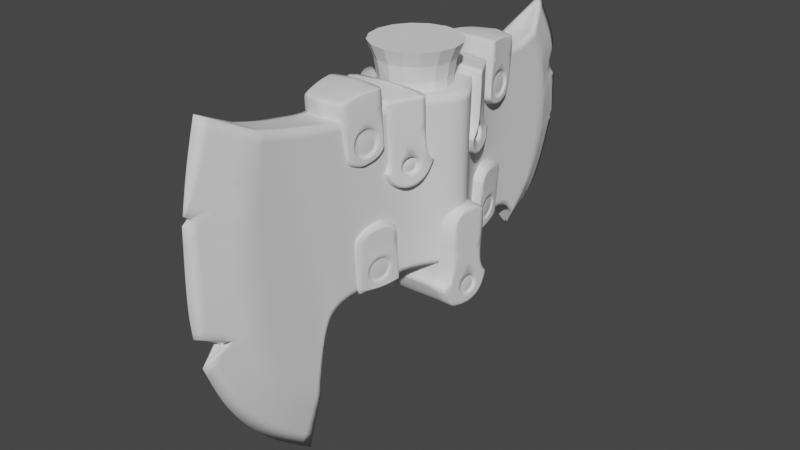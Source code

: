 # Source: Axe18.blend  (saved by Blender 2.92.15; exported with 4.5.12 LTS)
import bpy
from mathutils import Matrix  # noqa: F401  (used for matrix-valued properties, if any)

bpy.ops.wm.read_factory_settings(use_empty=True)
scene = bpy.context.scene
scene.name = 'Scene'

# ---- collections
col_axe = bpy.data.collections.new('Axe'); scene.collection.children.link(col_axe)

# ---- world
world_world = bpy.data.worlds.new('World'); scene.world = world_world
world_world.use_nodes = True; world_world.node_tree.nodes.clear()
_N = world_world.node_tree.nodes; _L = world_world.node_tree.links
n0 = _N.new('ShaderNodeOutputWorld'); n0.name = 'World Output'; n0.location = (300, 300)
n1 = _N.new('ShaderNodeBackground'); n1.name = 'Background'; n1.location = (10, 300)
n1.inputs[0].default_value = (0.05088, 0.05088, 0.05088, 1.0)
_L.new(n1.outputs[0], n0.inputs[0])
n0.is_active_output = True
world_world.color = (0.05088, 0.05088, 0.05088)
world_world.use_sun_shadow = False
world_world.sun_shadow_jitter_overblur = 0.0

# ---- meshes
me_plane_001 = bpy.data.meshes.new('Plane.001')
me_plane_001.from_pydata([(-0.1432, 0.06537, 0.0), (-0.2403, 0.4076, 0.0), (-0.1854, 0.09741, 0.0), (-0.2153, 0.1302, 0.0), (-0.2374, 0.165, 0.0), (-0.2532, 0.2063, 0.0), (-0.2622, 0.2613, 0.0), (-0.2591, 0.3294, 0.0), (-0.2509, 0.3713, 0.0), (-0.1953, 0.3848, 0.01385), (-0.1206, 0.3673, 0.01752), (-0.08208, 0.3673, 0.02185), (-0.03328, 0.369, 0.02954), (-0.1426, 0.1249, 0.01385), (-0.1356, 0.185, 0.01385), (-0.1234, 0.2043, 0.01656), (-0.1035, 0.2096, 0.01752), (-0.03024, 0.2123, 0.02954), (-0.06995, 0.2107, 0.02185), (-0.2081, 0.222, 0.01385), (-0.1393, 0.3717, 0.01656), (-0.1679, 0.3769, 0.01385), (-0.2107, 0.3128, 0.01385), (-0.179, 0.1599, 0.01385), (-0.2042, 0.3512, 0.01385), (-0.1952, 0.1855, 0.01385), (-0.2136, 0.2677, 0.01385), (-0.1622, 0.1405, 0.01385), (-0.03068, 0.2299, 0.02954), (-0.03134, 0.2657, 0.02954), (-0.03216, 0.31, 0.02954), (-0.03269, 0.3381, 0.02954), (-0.07172, 0.2299, 0.02185), (-0.07435, 0.2657, 0.02185), (-0.07763, 0.31, 0.02185), (-0.0797, 0.3381, 0.02185), (-0.106, 0.2299, 0.01752), (-0.1097, 0.2657, 0.01752), (-0.1143, 0.31, 0.01752), (-0.1173, 0.3381, 0.01752), (-0.1257, 0.2299, 0.01656), (-0.1291, 0.2657, 0.01656), (-0.1334, 0.31, 0.01656), (-0.1362, 0.3381, 0.01656), (-0.1403, 0.2299, 0.01385), (-0.1473, 0.2657, 0.01385), (-0.1561, 0.31, 0.01385), (-0.1616, 0.3381, 0.01385), (0.1461, 0.1719, 0.0), (-2.777e-09, 0.2142, 0.06354), (0.1853, 0.3998, 0.0), (-2.777e-09, 0.3656, 0.06354), (0.1597, 0.179, 0.0), (0.1735, 0.188, 0.0), (0.1925, 0.2009, 0.0), (0.2081, 0.2283, 0.0), (0.2193, 0.2646, 0.0), (0.2128, 0.3602, 0.0), (0.1579, 0.3755, 0.01385), (0.1206, 0.3673, 0.01385), (0.08247, 0.367, 0.01557), (0.03319, 0.3689, 0.02996), (0.1368, 0.1945, 0.01385), (0.1288, 0.204, 0.01385), (0.118, 0.2097, 0.01385), (0.03015, 0.2123, 0.02996), (0.1035, 0.2096, 0.01385), (0.07034, 0.2104, 0.01557), (0.1703, 0.2384, 0.01385), (0.1349, 0.3658, 0.01385), (0.1472, 0.3714, 0.01385), (0.1819, 0.3091, 0.01385), (0.1526, 0.2104, 0.01385), (0.1743, 0.3433, 0.01385), (0.1605, 0.2211, 0.01385), (0.181, 0.2701, 0.01385), (0.1451, 0.2014, 0.01385), (-2.777e-09, 0.2299, 0.06354), (-2.777e-09, 0.2657, 0.06354), (-2.777e-09, 0.31, 0.06354), (-2.777e-09, 0.3381, 0.06354), (0.0306, 0.2299, 0.02996), (0.03126, 0.2657, 0.02996), (0.03208, 0.31, 0.02996), (0.0326, 0.3381, 0.02996), (0.07211, 0.2296, 0.01557), (0.07475, 0.2653, 0.01557), (0.07802, 0.3097, 0.01557), (0.0801, 0.3378, 0.01557), (0.106, 0.2299, 0.01385), (0.1097, 0.2657, 0.01385), (0.1143, 0.31, 0.01385), (0.1173, 0.3381, 0.01385), (0.1257, 0.2299, 0.01385), (0.1291, 0.2657, 0.01385), (0.1334, 0.31, 0.01385), (0.1362, 0.3381, 0.01385), (0.1403, 0.2299, 0.01385), (0.1439, 0.2657, 0.01385), (0.1488, 0.31, 0.01385), (0.1509, 0.3391, 0.01385), (0.1346, 0.217, 0.01385), (-0.138, 0.2075, 0.01385), (-0.1953, 0.3848, 0.0), (-0.1426, 0.1249, 0.0), (-0.1356, 0.185, 0.0), (-0.1234, 0.2043, 0.0), (-0.1035, 0.2096, 0.0), (-0.03024, 0.2123, 0.0), (-0.06995, 0.2107, 0.0), (-7.674e-10, 0.2142, 0.0), (0.1368, 0.1945, 0.0), (0.1288, 0.204, 0.0), (0.118, 0.2097, 0.0), (0.03015, 0.2123, 0.0), (0.1035, 0.2096, 0.0), (0.07034, 0.2104, 0.0), (-0.1206, 0.3673, 0.0), (-0.08208, 0.3673, 0.0), (-0.03328, 0.369, 0.0), (-0.1393, 0.3717, 0.0), (-0.1679, 0.3769, 0.0), (2.411e-10, 0.3656, 0.0), (0.1579, 0.3727, 0.0), (0.1206, 0.3673, 0.0), (0.08247, 0.367, 0.0), (0.03319, 0.3689, 0.0), (0.1349, 0.3658, 0.0), (0.1475, 0.3692, 0.0), (-0.259, 0.235, 0.0), (-0.2284, 0.2221, 0.007925), (-0.2326, 0.2179, 0.0), (-0.2289, 0.2201, 0.007925), (0.2153, 0.3444, 0.0), (0.2209, 0.312, 0.0), (0.2023, 0.3219, 0.003317), (0.2075, 0.3243, 0.0), (0.2211, 0.2748, 0.0), (0.1825, 0.1956, 0.0), (0.1783, 0.1913, 0.0), (0.214, 0.2707, 0.001513), (-0.2521, 0.332, 0.002177), (0.1784, 0.1959, 0.00101), (0.2177, 0.2689, 0.0), (-0.2577, 0.3364, 0.0), (0.1783, 0.1944, 0.0), (-0.2521, 0.332, 0.0)], [], [(28, 17, 49, 77), (32, 18, 17, 28), (36, 16, 18, 32), (40, 15, 16, 36), (8, 24, 9, 1), (47, 43, 20, 21), (24, 47, 21, 9), (7, 141, 146), (6, 26, 22, 7), (4, 25, 19, 5), (3, 23, 25, 4), (2, 27, 23, 3), (0, 13, 27, 2), (14, 15, 40, 44, 102), (44, 40, 41, 45), (45, 41, 42, 46), (46, 42, 43, 47), (20, 43, 39, 10), (43, 42, 38, 39), (42, 41, 37, 38), (41, 40, 36, 37), (10, 39, 35, 11), (39, 38, 34, 35), (38, 37, 33, 34), (37, 36, 32, 33), (11, 35, 31, 12), (35, 34, 30, 31), (34, 33, 29, 30), (33, 32, 28, 29), (12, 31, 80, 51), (31, 30, 79, 80), (30, 29, 78, 79), (29, 28, 77, 78), (26, 45, 46, 22), (19, 44, 45, 26), (23, 44, 19, 25), (27, 102, 44, 23), (81, 77, 49, 65), (85, 81, 65, 67), (89, 85, 67, 66), (93, 89, 66, 64), (57, 50, 58, 73), (100, 70, 69, 96), (73, 58, 70, 100), (135, 73, 71), (140, 56, 143), (55, 56, 75, 68), (54, 55, 68, 74), (74, 142, 138, 54), (52, 53, 72, 76), (48, 52, 76, 62), (63, 101, 97, 93, 64), (97, 98, 94, 93), (98, 99, 95, 94), (99, 100, 96, 95), (69, 59, 92, 96), (96, 92, 91, 95), (95, 91, 90, 94), (94, 90, 89, 93), (59, 60, 88, 92), (92, 88, 87, 91), (91, 87, 86, 90), (90, 86, 85, 89), (60, 61, 84, 88), (88, 84, 83, 87), (87, 83, 82, 86), (86, 82, 81, 85), (61, 51, 80, 84), (84, 80, 79, 83), (83, 79, 78, 82), (82, 78, 77, 81), (75, 71, 99, 98), (68, 75, 98, 97), (72, 74, 68, 97), (76, 72, 97, 101), (71, 73, 100, 99), (62, 76, 101, 63), (13, 14, 102, 27), (22, 46, 47, 24), (66, 67, 116, 115), (63, 64, 113, 112), (17, 18, 109, 108), (67, 65, 114, 116), (18, 16, 107, 109), (13, 0, 104), (49, 17, 108, 110), (14, 13, 104, 105), (48, 62, 111), (15, 14, 105, 106), (64, 66, 115, 113), (62, 63, 112, 111), (16, 15, 106, 107), (65, 49, 110, 114), (1, 9, 103), (21, 20, 120, 121), (70, 58, 123, 128), (51, 61, 126, 122), (20, 10, 117, 120), (9, 21, 121, 103), (58, 50, 123), (10, 11, 118, 117), (59, 69, 127, 124), (11, 12, 119, 118), (60, 59, 124, 125), (61, 60, 125, 126), (12, 51, 122, 119), (69, 70, 128, 127), (129, 130, 19, 26, 6), (130, 5, 19), (130, 129, 131), (5, 130, 131), (131, 130, 132), (134, 135, 71), (135, 133, 57, 73), (133, 135, 136), (135, 134, 136), (140, 71, 75), (140, 137, 134, 71), (72, 142, 74), (56, 140, 75), (137, 140, 143), (138, 142, 145), (53, 139, 142, 72), (142, 139, 145), (144, 141, 24, 8), (141, 7, 22), (24, 141, 22), (141, 144, 146)])
me_plane_001.polygons.foreach_set('use_smooth', [True] * 128)
_k = {(1, 8): 1.0, (17, 49): 1.0, (12, 51): 1.0, (0, 2): 1.0, (2, 3): 1.0, (3, 4): 1.0, (4, 5): 1.0, (6, 129): 1.0, (6, 7): 1.0, (8, 144): 1.0, (1, 9): 1.0, (10, 20): 1.0, (10, 11): 1.0, (11, 12): 1.0, (0, 13): 1.0, (13, 14): 1.0, (14, 15): 1.0, (15, 16): 1.0, (17, 18): 1.0, (16, 18): 1.0, (9, 24): 1.0, (19, 25): 1.0, (20, 21): 1.0, (9, 21): 1.0, (22, 26): 1.0, (23, 27): 1.0, (22, 24): 1.0, (23, 25): 1.0, (19, 26): 1.0, (13, 27): 1.0, (50, 57): 1.0, (49, 65): 1.0, (51, 61): 1.0, (48, 52): 1.0, (52, 53): 1.0, (54, 138): 1.0, (54, 55): 1.0, (57, 133): 1.0, (50, 58): 1.0, (59, 69): 1.0, (59, 60): 1.0, (60, 61): 1.0, (48, 62): 1.0, (62, 63): 1.0, (63, 64): 1.0, (65, 67): 1.0, (58, 73): 1.0, (68, 74): 1.0, (69, 70): 1.0, (58, 70): 1.0, (71, 75): 1.0, (72, 76): 1.0, (71, 73): 1.0, (72, 74): 1.0, (68, 75): 1.0, (62, 76): 1.0, (134, 135): 1.0, (64, 66): 1.0, (66, 67): 1.0, (13, 104): 1.0, (62, 111): 1.0, (15, 106): 0.13725, (0, 104): 1.0, (48, 111): 1.0, (9, 103): 1.0, (58, 123): 1.0, (1, 103): 1.0, (50, 123): 1.0, (5, 130): 1.0, (129, 130): 1.0, (19, 130): 1.0, (129, 131): 1.0, (134, 137): 1.0, (133, 135): 1.0, (134, 136): 1.0, (133, 136): 1.0, (56, 143): 1.0, (139, 142): 1.0, (137, 140): 1.0, (138, 142): 1.0, (141, 144): 1.0, (56, 140): 1.0, (140, 143): 1.0, (55, 56): 1.0, (137, 143): 1.0, (53, 139): 1.0, (7, 141): 1.0, (142, 145): 1.0, (138, 145): 1.0, (139, 145): 1.0, (141, 146): 1.0, (144, 146): 1.0, (7, 146): 1.0}
me_plane_001.attributes.new('crease_edge', 'FLOAT', 'EDGE').data.foreach_set('value', [_k.get((min(e.vertices), max(e.vertices)), 0.0) for e in me_plane_001.edges])
_uv = me_plane_001.uv_layers.new(name='UVMap')
_uv.uv.foreach_set('vector', [0.1688, 0.1458, 0.1688, 0.0, 1.0, 0.0, 1.0, 0.1458, 0.0, 0.1458, 0.0, 0.0, 0.1688, 0.0, 0.1688, 0.1458, 0.0, 0.1458, 0.0, 0.0, 0.0, 0.0, 0.0, 0.1458, 0.0, 0.1458, 0.0, 0.0, 0.0, 0.0, 0.0, 0.1458, 0.0, 0.0, 0.0, 0.875, 0.0, 1.0, 0.0, 1.0, 0.0, 0.804, 0.0, 0.8042, 0.0, 1.0, 0.0, 1.0, 0.0, 0.875, 0.0, 0.804, 0.0, 1.0, 0.0, 1.0, 0.0, 0.0, 0.0, 0.1193, 0.0, 0.1193, 0.0, 0.0, 0.0, 0.625, 0.0, 0.75, 0.0, 0.0, 0.0, 0.0, 0.0, 0.375, 0.0, 0.5, 0.0, 0.0, 0.0, 0.0, 0.0, 0.25, 0.0, 0.375, 0.0, 0.0, 0.0, 0.0, 0.0, 0.125, 0.0, 0.25, 0.0, 0.0, 0.0, 0.0, 0.0, 0.0, 0.0, 0.125, 0.0, 0.0, 0.0, 0.0, 0.0, 0.0, 0.0, 0.1458, 0.0, 0.1458, 0.0, 0.0729, 0.0, 0.1458, 0.0, 0.1458, 0.0, 0.3632, 0.0, 0.3632, 0.0, 0.3632, 0.0, 0.3632, 0.0, 0.633, 0.0, 0.633, 0.0, 0.633, 0.0, 0.633, 0.0, 0.8042, 0.0, 0.804, 0.0, 1.0, 0.0, 0.8042, 0.0, 0.805, 0.0, 1.0, 0.0, 0.8042, 0.0, 0.633, 0.0, 0.633, 0.0, 0.805, 0.0, 0.633, 0.0, 0.3632, 0.0, 0.3632, 0.0, 0.633, 0.0, 0.3632, 0.0, 0.1458, 0.0, 0.1458, 0.0, 0.3632, 0.0, 1.0, 0.0, 0.805, 0.0, 0.804, 0.0, 1.0, 0.0, 0.805, 0.0, 0.633, 0.0, 0.633, 0.0, 0.804, 0.0, 0.633, 0.0, 0.3632, 0.0, 0.3632, 0.0, 0.633, 0.0, 0.3632, 0.0, 0.1458, 0.0, 0.1458, 0.0, 0.3632, 0.0, 1.0, 0.0, 0.804, 0.1688, 0.804, 0.1688, 1.0, 0.0, 0.804, 0.0, 0.633, 0.1688, 0.633, 0.1688, 0.804, 0.0, 0.633, 0.0, 0.3632, 0.1688, 0.3632, 0.1688, 0.633, 0.0, 0.3632, 0.0, 0.1458, 0.1688, 0.1458, 0.1688, 0.3632, 0.1688, 1.0, 0.1688, 0.804, 1.0, 0.804, 1.0, 1.0, 0.1688, 0.804, 0.1688, 0.633, 1.0, 0.633, 1.0, 0.804, 0.1688, 0.633, 0.1688, 0.3632, 1.0, 0.3632, 1.0, 0.633, 0.1688, 0.3632, 0.1688, 0.1458, 1.0, 0.1458, 1.0, 0.3632, 0.0, 0.625, 0.0, 0.3632, 0.0, 0.633, 0.0, 0.75, 0.0, 0.5, 0.0, 0.1458, 0.0, 0.3632, 0.0, 0.625, 0.0, 0.25, 0.0, 0.1458, 0.0, 0.5, 0.0, 0.375, 0.0, 0.125, 0.0, 0.0729, 0.0, 0.1458, 0.0, 0.25, 0.1711, 0.1458, 1.0, 0.1458, 1.0, 0.0, 0.1711, 0.0, 0.0, 0.1458, 0.1711, 0.1458, 0.1711, 0.0, 0.0, 0.0, 0.0, 0.1458, 0.0, 0.1458, 0.0, 0.0, 0.0, 0.0, 0.0, 0.1458, 0.0, 0.1458, 0.0, 0.0, 0.0, 0.0, 0.0, 0.0, 0.0, 1.0, 0.0, 1.0, 0.0, 0.875, 0.0, 0.804, 0.0, 1.0, 0.0, 1.0, 0.0, 0.8042, 0.0, 0.875, 0.0, 1.0, 0.0, 1.0, 0.0, 0.804, 0.0, 0.1905, 0.0, 0.875, 0.0, 0.75, 0.0, 0.07182, 0.0, 0.003081, 0.0, 0.07182, 0.0, 0.0, 0.0, 0.003081, 0.0, 0.625, 0.0, 0.5, 0.0, 0.0, 0.0, 0.0, 0.0, 0.5, 0.0, 0.375, 0.0, 0.375, 0.0, 0.02433, 0.0, 0.0, 0.0, 0.0, 0.0, 0.0, 0.0, 0.0, 0.0, 0.25, 0.0, 0.125, 0.0, 0.0, 0.0, 0.0, 0.0, 0.125, 0.0, 0.0, 0.0, 0.0, 0.0, 0.0729, 0.0, 0.1458, 0.0, 0.1458, 0.0, 0.0, 0.0, 0.1458, 0.0, 0.3632, 0.0, 0.3632, 0.0, 0.1458, 0.0, 0.3632, 0.0, 0.633, 0.0, 0.633, 0.0, 0.3632, 0.0, 0.633, 0.0, 0.804, 0.0, 0.8042, 0.0, 0.633, 0.0, 1.0, 0.0, 1.0, 0.0, 0.805, 0.0, 0.8042, 0.0, 0.8042, 0.0, 0.805, 0.0, 0.633, 0.0, 0.633, 0.0, 0.633, 0.0, 0.633, 0.0, 0.3632, 0.0, 0.3632, 0.0, 0.3632, 0.0, 0.3632, 0.0, 0.1458, 0.0, 0.1458, 0.0, 1.0, 0.0, 1.0, 0.0, 0.804, 0.0, 0.805, 0.0, 0.805, 0.0, 0.804, 0.0, 0.633, 0.0, 0.633, 0.0, 0.633, 0.0, 0.633, 0.0, 0.3632, 0.0, 0.3632, 0.0, 0.3632, 0.0, 0.3632, 0.0, 0.1458, 0.0, 0.1458, 0.0, 1.0, 0.1711, 1.0, 0.1711, 0.804, 0.0, 0.804, 0.0, 0.804, 0.1711, 0.804, 0.1711, 0.633, 0.0, 0.633, 0.0, 0.633, 0.1711, 0.633, 0.1711, 0.3632, 0.0, 0.3632, 0.0, 0.3632, 0.1711, 0.3632, 0.1711, 0.1458, 0.0, 0.1458, 0.1711, 1.0, 1.0, 1.0, 1.0, 0.804, 0.1711, 0.804, 0.1711, 0.804, 1.0, 0.804, 1.0, 0.633, 0.1711, 0.633, 0.1711, 0.633, 1.0, 0.633, 1.0, 0.3632, 0.1711, 0.3632, 0.1711, 0.3632, 1.0, 0.3632, 1.0, 0.1458, 0.1711, 0.1458, 0.0, 0.625, 0.0, 0.75, 0.0, 0.633, 0.0, 0.3632, 0.0, 0.5, 0.0, 0.625, 0.0, 0.3632, 0.0, 0.1458, 0.0, 0.25, 0.0, 0.375, 0.0, 0.5, 0.0, 0.1458, 0.0, 0.125, 0.0, 0.25, 0.0, 0.1458, 0.0, 0.0729, 0.0, 0.75, 0.0, 0.875, 0.0, 0.804, 0.0, 0.633, 0.0, 0.0, 0.0, 0.125, 0.0, 0.0729, 0.0, 0.0, 0.0, 0.0, 0.0, 0.0, 0.0, 0.0729, 0.0, 0.125, 0.0, 0.75, 0.0, 0.633, 0.0, 0.804, 0.0, 0.875, 0.0, 0.0, 0.0, 0.0, 0.0, 0.0, 0.0, 0.0, 0.0, 0.0, 0.0, 0.0, 0.0, 0.0, 0.0, 0.0, 0.1688, 0.0, 0.0, 0.0, 0.0, 0.0, 0.1688, 0.0, 0.0, 0.0, 0.1711, 0.0, 0.1711, 0.0, 0.0, 0.0, 0.0, 0.0, 0.0, 0.0, 0.0, 0.0, 0.0, 0.0, 0.0, 0.0, 0.0, 0.0, 0.0, 0.0, 1.0, 0.0, 0.1688, 0.0, 0.1688, 0.0, 1.0, 0.0, 0.0, 0.0, 0.0, 0.0, 0.0, 0.0, 0.0, 0.0, 0.0, 0.0, 0.0, 0.0, 0.0, 0.0, 0.0, 0.0, 0.0, 0.0, 0.0, 0.0, 0.0, 0.0, 0.0, 0.0, 0.0, 0.0, 0.0, 0.0, 0.0, 0.0, 0.0, 0.0, 0.0, 0.0, 0.0, 0.0, 0.0, 0.0, 0.0, 0.0, 0.0, 0.0, 0.0, 0.0, 0.0, 0.0, 0.1711, 0.0, 1.0, 0.0, 1.0, 0.0, 0.1711, 0.0, 0.0, 1.0, 0.0, 1.0, 0.0, 1.0, 0.0, 1.0, 0.0, 1.0, 0.0, 1.0, 0.0, 1.0, 0.0, 1.0, 0.0, 1.0, 0.0, 1.0, 0.0, 1.0, 1.0, 1.0, 0.1711, 1.0, 0.1711, 1.0, 1.0, 1.0, 0.0, 1.0, 0.0, 1.0, 0.0, 1.0, 0.0, 1.0, 0.0, 1.0, 0.0, 1.0, 0.0, 1.0, 0.0, 1.0, 0.0, 1.0, 0.0, 1.0, 0.0, 1.0, 0.0, 1.0, 0.0, 1.0, 0.0, 1.0, 0.0, 1.0, 0.0, 1.0, 0.0, 1.0, 0.0, 1.0, 0.0, 1.0, 0.0, 1.0, 0.1688, 1.0, 0.1688, 1.0, 0.0, 1.0, 0.0, 1.0, 0.0, 1.0, 0.0, 1.0, 0.0, 1.0, 0.1711, 1.0, 0.0, 1.0, 0.0, 1.0, 0.1711, 1.0, 0.1688, 1.0, 1.0, 1.0, 1.0, 1.0, 0.1688, 1.0, 0.0, 1.0, 0.0, 1.0, 0.0, 1.0, 0.0, 1.0, 0.0, 0.0, 0.0, 0.2929, 0.0, 0.5, 0.0, 0.625, 0.0, 0.0, 0.0, 0.2929, 0.0, 0.0, 0.0, 0.5, 0.0, 0.2929, 0.0, 0.0, 0.0, 0.2526, 0.0, 0.0, 0.0, 0.2929, 0.0, 0.2526, 0.0, 0.2526, 0.0, 0.2929, 0.0, 0.2929, 0.0, 0.04278, 0.0, 0.1905, 0.0, 0.75, 0.0, 0.1905, 0.0, 0.0, 0.0, 0.0, 0.0, 0.875, 0.0, 0.0, 0.0, 0.1905, 0.0, 0.1905, 0.0, 0.1905, 0.0, 0.04278, 0.0, 0.1905, 0.0, 0.07182, 0.0, 0.75, 0.0, 0.625, 0.0, 0.07182, 0.0, 0.007247, 0.0, 0.04278, 0.0, 0.75, 0.0, 0.25, 0.0, 0.02433, 0.0, 0.375, 0.0, 0.003081, 0.0, 0.07182, 0.0, 0.625, 0.0, 0.007247, 0.0, 0.07182, 0.0, 0.07182, 0.0, 0.0, 0.0, 0.02433, 0.0, 0.02433, 0.0, 0.0, 0.0, 0.0, 0.0, 0.02433, 0.0, 0.25, 0.0, 0.02433, 0.0, 0.0, 0.0, 0.02433, 0.0, 0.0, 0.0, 0.1193, 0.0, 0.875, 0.0, 0.0, 0.0, 0.1193, 0.0, 0.0, 0.0, 0.75, 0.0, 0.875, 0.0, 0.1193, 0.0, 0.75, 0.0, 0.1193, 0.0, 0.0, 0.0, 0.1193])
me_plane_001.use_remesh_fix_poles = True
me_plane_001.use_remesh_preserve_attributes = False
me_plane_001.use_mirror_vertex_groups = False
me_plane_001.update()
me_plane_002 = bpy.data.meshes.new('Plane.002')
me_plane_002.from_pydata([(0.0209, -0.1104, 0.354), (0.0268, -0.07377, 0.357), (0.02035, -0.1071, 0.3832), (0.02666, -0.07543, 0.3861), (0.02712, -0.07272, 0.3347), (0.02141, -0.1065, 0.33), (0.02318, -0.09473, 0.3242), (0.02578, -0.07858, 0.3277), (0.02359, -0.09217, 0.386), (0.02441, -0.08891, 0.3292), (0.02454, -0.08775, 0.3261), (0.0269, -0.07313, 0.3452), (0.02416, -0.08883, 0.344), (0.02113, -0.1092, 0.3419), (0.02386, -0.07787, 0.3443), (0.02354, -0.08093, 0.3354), (0.02075, -0.1022, 0.3428), (0.02327, -0.08193, 0.3527), (0.02134, -0.09816, 0.3344), (0.02211, -0.09075, 0.3558), (0.02107, -0.09916, 0.3517), (0.0, -0.1147, 0.3553), (0.0, -0.07082, 0.3583), (0.0, -0.1164, 0.3831), (0.0, -0.07308, 0.3877), (0.0, -0.0687, 0.3313), (0.0, -0.1112, 0.3254), (0.0, -0.0962, 0.317), (0.0, -0.07565, 0.3221), (0.0, -0.09211, 0.3875), (0.0, -0.08543, 0.3188), (0.0, -0.06992, 0.3445), (0.0, -0.1137, 0.3402), (0.02039, -0.1133, 0.3805), (0.02666, -0.07528, 0.3832), (0.02361, -0.09215, 0.3821), (0.0, -0.119, 0.3818), (0.0, -0.07088, 0.3861), (0.01919, -0.1102, 0.3412), (0.02221, -0.08771, 0.3245), (0.02319, -0.07798, 0.3265), (0.02426, -0.0713, 0.3339), (0.02391, -0.07242, 0.357), (0.0234, -0.07417, 0.3865), (0.02038, -0.09252, 0.3869), (0.02385, -0.07362, 0.3831), (0.01871, -0.1148, 0.3807), (0.019, -0.1117, 0.3531), (0.02111, -0.09453, 0.3228), (0.01957, -0.1076, 0.3288), (0.01841, -0.1134, 0.382), (0.02393, -0.07227, 0.3453), (0.02597, -0.07576, 0.3448), (0.02525, -0.08076, 0.3547), (0.02232, -0.1044, 0.3425), (0.02304, -0.09936, 0.3326), (0.02562, -0.07913, 0.3343), (0.02267, -0.101, 0.353), (0.02249, -0.08934, 0.3313), (0.02388, -0.09121, 0.358), (0.02065, -0.1121, 0.3665), (0.0, -0.1176, 0.3677), (0.01886, -0.1133, 0.3667), (0.02673, -0.07487, 0.3709), (0.0, -0.06989, 0.3737), (0.02388, -0.0733, 0.3718), (0.02376, -0.09162, 0.3685)], [], [(35, 8, 3, 34), (55, 9, 10, 6), (33, 2, 8, 35), (19, 12, 16, 20), (14, 12, 19, 17), (18, 16, 12, 58), (15, 58, 12, 14), (53, 1, 11, 52), (55, 5, 13, 54), (60, 33, 35, 66), (56, 4, 7), (52, 11, 4, 56), (54, 13, 0, 57), (47, 38, 32, 21), (48, 39, 30, 27), (39, 40, 28, 30), (49, 48, 27, 26), (62, 47, 21, 61), (40, 41, 25, 28), (51, 42, 22, 31), (45, 43, 24, 37), (43, 44, 29, 24), (41, 51, 31, 25), (38, 49, 26, 32), (44, 50, 23, 29), (65, 45, 37, 64), (50, 46, 36, 23), (2, 33, 46, 50), (63, 34, 45, 65), (8, 2, 50, 44), (13, 5, 49, 38), (4, 11, 51, 41), (3, 8, 44, 43), (34, 3, 43, 45), (11, 1, 42, 51), (7, 4, 41, 40), (60, 0, 47, 62), (5, 6, 48, 49), (10, 7, 40, 39), (6, 10, 39, 48), (0, 13, 38, 47), (14, 17, 53, 52), (16, 18, 55, 54), (15, 14, 52, 56), (20, 16, 54, 57), (58, 15, 56, 9), (18, 58, 9, 55), (17, 19, 59, 53), (19, 20, 57, 59), (0, 60, 59, 57), (5, 55, 6), (9, 56, 7, 10), (33, 60, 62, 46), (46, 62, 61, 36), (1, 63, 65, 42), (42, 65, 64, 22), (53, 59, 63, 1), (59, 66, 63), (60, 66, 59), (66, 35, 34, 63)])
me_plane_002.polygons.foreach_set('use_smooth', [True] * 60)
_k = {(0, 60): 1.0, (3, 34): 1.0, (2, 8): 1.0, (52, 53): 1.0, (54, 55): 1.0, (7, 10): 1.0, (4, 7): 1.0, (3, 8): 1.0, (6, 10): 1.0, (52, 56): 1.0, (54, 57): 1.0, (9, 56): 1.0, (1, 11): 1.0, (9, 55): 1.0, (4, 11): 1.0, (0, 13): 1.0, (5, 6): 1.0, (5, 13): 1.0, (21, 61): 1.0, (24, 37): 1.0, (23, 29): 1.0, (28, 30): 1.0, (25, 28): 1.0, (24, 29): 1.0, (27, 30): 1.0, (22, 31): 1.0, (25, 31): 1.0, (21, 32): 1.0, (26, 27): 1.0, (26, 32): 1.0, (2, 33): 1.0, (34, 63): 1.0, (23, 36): 1.0, (37, 64): 1.0, (25, 41): 0.54118, (24, 43): 1.0, (5, 49): 0.30196, (2, 50): 1.0, (4, 41): 0.54118, (3, 43): 1.0, (26, 49): 0.30196, (23, 50): 1.0, (46, 50): 1.0, (42, 65): 1.0, (44, 50): 1.0, (38, 49): 1.0, (41, 51): 1.0, (43, 44): 1.0, (43, 45): 1.0, (42, 51): 1.0, (40, 41): 1.0, (46, 62): 1.0, (48, 49): 1.0, (39, 40): 1.0, (39, 48): 1.0, (38, 47): 1.0, (53, 59): 1.0, (57, 59): 1.0, (14, 17): 1.0, (16, 18): 1.0, (14, 15): 1.0, (16, 20): 1.0, (15, 58): 1.0, (18, 58): 1.0, (17, 19): 1.0, (19, 20): 1.0, (33, 60): 1.0, (36, 61): 1.0, (47, 62): 1.0, (1, 63): 1.0, (22, 64): 1.0, (45, 65): 1.0}
me_plane_002.attributes.new('crease_edge', 'FLOAT', 'EDGE').data.foreach_set('value', [_k.get((min(e.vertices), max(e.vertices)), 0.0) for e in me_plane_002.edges])
_uv = me_plane_002.uv_layers.new(name='UVMap')
_uv.uv.foreach_set('vector', [0.5239, 0.9439, 0.5242, 1.0, 1.0, 1.0, 1.001, 0.9327, 0.07591, 0.0, 0.5295, 0.0, 0.5195, 0.0, 0.0, 0.0, -0.002244, 0.9403, 0.0, 1.0, 0.5242, 1.0, 0.5239, 0.9439, 0.2937, 0.0, 0.0, 0.0, 0.005522, 0.0, 0.09847, 0.0, 0.0009159, 0.0, 0.0, 0.0, 0.2937, 0.0, 0.3528, 0.0, 0.08795, 0.0, 0.005522, 0.0, 0.0, 0.0, 0.2437, 0.0, 0.341, 0.0, 0.2437, 0.0, 0.0, 0.0, 0.0009159, 0.0, 0.4763, 0.0, 1.0, 0.0, 0.0, 0.0, 0.003726, 0.0, 0.07591, 0.0, 0.0, 0.0, 0.0, 0.0, 0.00587, 0.0, -0.001034, 0.4688, -0.002244, 0.9403, 0.5239, 0.9439, 0.4361, 0.4092, 0.4754, 0.0, 1.0, 0.0, 1.0, 0.0, 0.003726, 0.0, 0.0, 0.0, 1.0, 0.0, 0.4754, 0.0, 0.00587, 0.0, 0.0, 0.0, 0.0, 0.0, 0.08102, 0.0, -0.0001191, 0.001204, -4.514e-06, 3.805e-05, 0.0, 0.0, 0.0, 0.0, 0.01253, 0.0, 0.519, 0.0, 0.5195, 0.0, 0.0, 0.0, 0.519, 0.0, 0.9885, 0.0, 1.0, 0.0, 0.5195, 0.0, 0.0005162, 0.0, 0.01253, 0.0, 0.0, 0.0, 0.0, 0.0, -0.0002023, 0.4703, -0.0001191, 0.001204, 0.0, 0.0, 1.309e-07, 0.4649, 0.9885, 0.0, 0.9803, 0.0, 1.0, 0.0, 1.0, 0.0, 0.03538, 0.0002376, 0.9825, 0.006713, 1.0, 0.0, 0.0, 0.0, 0.9935, 0.9073, 0.9882, 0.9544, 0.9807, 0.8851, 0.9819, 0.8317, 0.9882, 0.9544, 0.5178, 1.007, 0.5105, 1.0, 0.9807, 0.8851, 0.9803, 0.0, 0.03538, 0.0002376, 0.0, 0.0, 1.0, 0.0, -4.514e-06, 3.805e-05, 0.0005162, 0.0, 0.0, 0.0, 0.0, 0.0, 0.5178, 1.007, 0.01167, 0.9948, 0.0, 1.0, 0.5105, 1.0, 0.988, 0.457, 0.9935, 0.9073, 0.9819, 0.8317, 0.9909, 0.4158, 0.01167, 0.9948, -0.0002884, 0.9451, 0.0, 0.9356, 0.0, 1.0, 0.011, 0.9952, -0.001796, 0.9455, -0.0002884, 0.9451, 0.01167, 0.9948, 0.9917, 0.4698, 0.9997, 0.9336, 0.9935, 0.9073, 0.988, 0.457, 0.5214, 1.007, 0.011, 0.9952, 0.01167, 0.9948, 0.5178, 1.007, 0.0, 0.0, 0.0, 0.0, 0.0005162, 0.0, -4.514e-06, 3.805e-05, 0.9817, 0.0, 0.03223, 0.0, 0.03538, 0.0002376, 0.9803, 0.0, 0.994, 0.9864, 0.5214, 1.007, 0.5178, 1.007, 0.9882, 0.9544, 0.9997, 0.9336, 0.994, 0.9864, 0.9882, 0.9544, 0.9935, 0.9073, 0.03223, 0.0, 0.9837, 0.006034, 0.9825, 0.006713, 0.03538, 0.0002376, 0.9907, 0.0, 0.9817, 0.0, 0.9803, 0.0, 0.9885, 0.0, -0.001034, 0.4688, -0.0001173, 0.0009885, -0.0001191, 0.001204, -0.0002023, 0.4703, 0.0, 0.0, 0.01092, 0.0, 0.01253, 0.0, 0.0005162, 0.0, 0.519, 0.0, 0.9907, 0.0, 0.9885, 0.0, 0.519, 0.0, 0.01092, 0.0, 0.519, 0.0, 0.519, 0.0, 0.01253, 0.0, -0.0001173, 0.0009885, 0.0, 0.0, -4.514e-06, 3.805e-05, -0.0001191, 0.001204, 0.0009159, 0.0, 0.3528, 0.0, 0.4763, 0.0, 0.003726, 0.0, 0.005522, 0.0, 0.08795, 0.0, 0.07591, 0.0, 0.00587, 0.0, 0.341, 0.0, 0.0009159, 0.0, 0.003726, 0.0, 0.4754, 0.0, 0.09847, 0.0, 0.005522, 0.0, 0.00587, 0.0, 0.08102, 0.0, 0.2437, 0.0, 0.341, 0.0, 0.4754, 0.0, 0.2988, 0.0, 0.08795, 0.0, 0.2437, 0.0, 0.2988, 0.0, 0.07591, 0.0, 0.3528, 0.0, 0.2937, 0.0, 0.3689, 0.0, 0.4763, 0.0, 0.2937, 0.0, 0.09847, 0.0, 0.08102, 0.0, 0.3689, 0.0, 0.0, 0.0, -0.001034, 0.4688, 0.3689, 0.0, 0.08102, 0.0, 0.0, 0.0, 0.07591, 0.0, 0.0, 0.0, 0.2988, 0.0, 0.4754, 0.0, 1.0, 0.0, 0.5195, 0.0, -0.001796, 0.9455, -0.001034, 0.4688, -0.0002023, 0.4703, -0.0002884, 0.9451, -0.0002884, 0.9451, -0.0002023, 0.4703, 1.309e-07, 0.4649, 0.0, 0.9356, 0.9837, 0.006034, 0.9917, 0.4698, 0.988, 0.457, 0.9825, 0.006713, 0.9825, 0.006713, 0.988, 0.457, 0.9909, 0.4158, 1.0, 0.0, 0.4763, 0.0, 0.5242, 0.0, 1.001, 0.4664, 1.0, 0.0, 0.5242, 0.0, 0.5241, 0.4092, 1.001, 0.4664, -0.001034, 0.4688, 0.4361, 0.4092, 0.3689, 0.0, 0.5241, 0.4092, 0.5239, 0.9439, 1.001, 0.9327, 1.001, 0.4664])
me_plane_002.use_remesh_fix_poles = True
me_plane_002.use_remesh_preserve_attributes = False
me_plane_002.use_mirror_vertex_groups = False
me_plane_002.update()
me_plane_003 = bpy.data.meshes.new('Plane.003')
me_plane_003.from_pydata([(0.02272, -0.08626, 0.2325), (0.02613, -0.0701, 0.2344), (0.02078, -0.09296, 0.2092), (0.0289, -0.05674, 0.2089), (0.02993, -0.06138, 0.2595), (0.02239, -0.09723, 0.2571), (0.02467, -0.08898, 0.2636), (0.02813, -0.07239, 0.2655), (0.02515, -0.07529, 0.2064), (0.02957, -0.05981, 0.246), (0.02188, -0.09699, 0.2421), (0.0, -0.102, 0.237), (0.0, -0.05367, 0.241), (0.0, -0.09901, 0.2047), (0.0, -0.05251, 0.2048), (0.0, -0.05412, 0.2626), (0.0, -0.1031, 0.2604), (-1.068e-18, -0.09139, 0.2693), (0.0, -0.06977, 0.272), (0.0, -0.07326, 0.2048), (0.0, -0.07984, 0.2707), (0.0, -0.05447, 0.2481), (0.0, -0.1019, 0.2437), (0.02171, -0.08412, 0.216), (0.02512, -0.06796, 0.2179), (0.0232, -0.07559, 0.2136), (0.0, -0.1012, 0.2081), (0.0, -0.04812, 0.213), (0.01979, -0.1002, 0.2431), (0.02434, -0.07955, 0.2685), (0.02563, -0.07165, 0.2693), (0.02718, -0.0592, 0.26), (0.02664, -0.05751, 0.2418), (0.02574, -0.05358, 0.2057), (0.02128, -0.07511, 0.2059), (0.02638, -0.05276, 0.214), (0.01892, -0.09856, 0.21), (0.01964, -0.09988, 0.2377), (0.02263, -0.0896, 0.2673), (0.02039, -0.101, 0.2597), (0.0187, -0.09467, 0.2062), (0.0267, -0.05823, 0.2475), (0.02255, -0.09029, 0.2236), (0.0, -0.1012, 0.2229), (0.01926, -0.09916, 0.2234), (0.02808, -0.06407, 0.2267), (0.0, -0.0512, 0.2262), (0.0265, -0.05511, 0.2272), (0.02559, -0.07588, 0.2254), (0.02614, -0.07891, 0.2385), (0.02603, -0.07808, 0.2442), (0.02646, -0.07869, 0.2576), (0.02656, -0.0802, 0.2652), (0.02127, -0.09571, 0.2234), (0.02174, -0.09598, 0.2363), (0.02922, -0.05792, 0.2266), (0.029, -0.05677, 0.2136), (0.02077, -0.09633, 0.2104), (0.02945, -0.06013, 0.2419), (0.02151, -0.08853, 0.2238), (0.02394, -0.08767, 0.2335), (0.02633, -0.06568, 0.2265), (0.02669, -0.06668, 0.2168), (0.02278, -0.08522, 0.2146), (0.02449, -0.07544, 0.2118), (0.02785, -0.06914, 0.2357), (0.02464, -0.07862, 0.2368)], [], [(64, 8, 2, 57), (37, 11, 22, 28), (38, 17, 20, 29), (29, 20, 18, 30), (39, 16, 17, 38), (44, 43, 11, 37), (30, 18, 15, 31), (41, 21, 12, 32), (35, 27, 14, 33), (33, 14, 19, 34), (31, 15, 21, 41), (28, 22, 16, 39), (34, 19, 13, 40), (47, 46, 27, 35), (40, 13, 26, 36), (2, 40, 36, 57), (55, 47, 35, 56), (8, 34, 40, 2), (10, 28, 39, 5), (4, 31, 41, 9), (3, 33, 34, 8), (56, 35, 33, 3), (9, 41, 32, 58), (7, 30, 31, 4), (53, 44, 37, 54), (5, 39, 38, 6), (52, 29, 30, 7), (6, 38, 29, 52), (54, 37, 28, 10), (57, 36, 44, 53), (36, 26, 43, 44), (58, 32, 47, 55), (32, 12, 46, 47), (48, 61, 24, 25), (48, 66, 1, 61), (49, 50, 9), (51, 50, 10, 5), (52, 51, 5, 6), (7, 4, 51, 52), (4, 9, 50, 51), (50, 49, 10), (59, 0, 66, 48), (59, 48, 25, 23), (60, 42, 53, 54), (62, 45, 55, 56), (63, 64, 57), (65, 49, 9, 58), (42, 63, 57, 53), (45, 65, 58, 55), (3, 8, 64), (56, 3, 64, 62), (0, 59, 42, 60), (24, 61, 45, 62), (23, 25, 64, 63), (25, 24, 62, 64), (59, 23, 63, 42), (61, 1, 65, 45), (1, 66, 49, 65), (66, 0, 60, 49), (49, 60, 54, 10)])
me_plane_003.polygons.foreach_set('use_smooth', [True] * 60)
_k = {(53, 54): 1.0, (3, 56): 1.0, (2, 8): 1.0, (4, 7): 1.0, (3, 8): 1.0, (9, 58): 1.0, (4, 9): 1.0, (10, 54): 1.0, (5, 6): 1.0, (5, 10): 1.0, (11, 43): 1.0, (14, 27): 1.0, (13, 19): 1.0, (18, 20): 1.0, (15, 18): 1.0, (14, 19): 1.0, (17, 20): 1.0, (12, 21): 1.0, (15, 21): 1.0, (11, 22): 1.0, (16, 17): 1.0, (16, 22): 1.0, (2, 57): 1.0, (55, 56): 1.0, (13, 26): 1.0, (27, 46): 1.0, (15, 31): 0.54118, (14, 33): 1.0, (5, 39): 0.30196, (2, 40): 1.0, (4, 31): 0.54118, (3, 33): 1.0, (16, 39): 0.30196, (13, 40): 1.0, (36, 40): 1.0, (32, 47): 1.0, (34, 40): 1.0, (28, 39): 1.0, (31, 41): 1.0, (33, 34): 1.0, (33, 35): 1.0, (32, 41): 1.0, (30, 31): 1.0, (36, 44): 1.0, (38, 39): 1.0, (29, 30): 1.0, (29, 38): 1.0, (28, 37): 1.0, (53, 57): 1.0, (26, 43): 1.0, (37, 44): 1.0, (55, 58): 1.0, (12, 46): 1.0, (35, 47): 1.0, (6, 52): 1.0, (7, 52): 1.0, (42, 60): 1.0, (45, 62): 1.0, (63, 64): 1.0, (62, 64): 1.0, (42, 63): 1.0, (45, 65): 1.0, (49, 65): 1.0, (49, 60): 1.0, (0, 59): 1.0, (24, 61): 1.0, (23, 25): 1.0, (24, 25): 1.0, (23, 59): 1.0, (1, 61): 1.0, (1, 66): 1.0, (0, 66): 1.0}
me_plane_003.attributes.new('crease_edge', 'FLOAT', 'EDGE').data.foreach_set('value', [_k.get((min(e.vertices), max(e.vertices)), 0.0) for e in me_plane_003.edges])
_uv = me_plane_003.uv_layers.new(name='UVMap')
_uv.uv.foreach_set('vector', [0.5491, 0.5832, 0.5718, 0.9977, 0.0, 1.0, -0.003822, 0.7565, -2.426e-05, -0.09459, 0.0, 0.0, 0.0, 0.0, -4.514e-06, 3.805e-05, 0.01253, 0.0, 0.0, 0.0, 0.5667, 0.0, 0.5658, 0.0, 0.5658, 0.0, 0.5667, 0.0, 1.0, 0.0, 0.9885, 0.0, 0.0005162, 0.0, 0.0, 0.0, 0.0, 0.0, 0.01253, 0.0, 0.002437, 0.285, 0.001087, 0.2952, 0.0, 0.0, -2.426e-05, -0.09459, 0.9885, 0.0, 1.0, 0.0, 1.0, 0.0, 0.9803, 0.0, 0.03538, 0.0002376, 0.0, 0.0, 0.4469, 0.0, 0.6195, -0.06864, 0.9957, 0.7538, 0.9843, 0.7359, 0.9807, 0.8851, 0.9882, 0.9544, 0.9882, 0.9544, 0.9807, 0.8851, 0.5562, 0.9888, 0.5652, 1.004, 0.9803, 0.0, 1.0, 0.0, 0.0, 0.0, 0.03538, 0.0002376, -4.514e-06, 3.805e-05, 0.0, 0.0, 0.0, 0.0, 0.0005162, 0.0, 0.5652, 1.004, 0.5562, 0.9888, 0.0, 1.0, 0.01167, 0.9948, 0.9308, 0.2833, 0.9176, 0.2446, 0.9843, 0.7359, 0.9957, 0.7538, 0.01167, 0.9948, 0.0, 1.0, -0.0009235, 0.8165, -0.007876, 0.7786, 0.011, 0.9952, 0.01167, 0.9948, -0.007876, 0.7786, -0.01353, 0.7977, 0.9396, 0.2958, 0.9308, 0.2833, 0.9957, 0.7538, 1.002, 0.7698, 0.5674, 1.005, 0.5652, 1.004, 0.01167, 0.9948, 0.011, 0.9952, 0.0, 0.0, -4.514e-06, 3.805e-05, 0.0005162, 0.0, 0.0, 0.0, 0.9817, 0.0, 0.9803, 0.0, 0.03538, 0.0002376, 0.03223, 0.0, 0.994, 0.9864, 0.9882, 0.9544, 0.5652, 1.004, 0.5674, 1.005, 1.002, 0.7698, 0.9957, 0.7538, 0.9882, 0.9544, 0.994, 0.9864, 0.03223, 0.0, 0.03538, 0.0002376, 0.6195, -0.06864, 0.6382, -0.07733, 0.9907, 0.0, 0.9885, 0.0, 0.9803, 0.0, 0.9817, 0.0, 0.001231, 0.2922, 0.002437, 0.285, -2.426e-05, -0.09459, 0.0006837, -0.1148, 0.0, 0.0, 0.0005162, 0.0, 0.01253, 0.0, 0.01092, 0.0, 0.5625, 0.0, 0.5658, 0.0, 0.9885, 0.0, 0.9907, 0.0, 0.01092, 0.0, 0.01253, 0.0, 0.5658, 0.0, 0.5625, 0.0, 0.0006837, -0.1148, -2.426e-05, -0.09459, -4.514e-06, 3.805e-05, 0.0, 0.0, -0.01353, 0.7977, -0.007876, 0.7786, 0.002437, 0.285, 0.001231, 0.2922, -0.007876, 0.7786, -0.0009235, 0.8165, 0.001087, 0.2952, 0.002437, 0.285, 0.6382, -0.07733, 0.6195, -0.06864, 0.9308, 0.2833, 0.9396, 0.2958, 0.6195, -0.06864, 0.4469, 0.0, 0.9176, 0.2446, 0.9308, 0.2833, 0.5123, 0.3039, 0.7744, 0.3078, 0.7873, 0.5347, 0.539, 0.5463, 0.5123, 0.3039, 0.4174, 0.08927, 0.6252, 0.1016, 0.7744, 0.3078, 0.4096, 0.05879, 0.03232, 0.0006808, 0.03223, 0.0, 0.5397, 0.0, 0.03232, 0.0006808, 0.0, 0.0, 0.0, 0.0, 0.5378, 0.0, 0.5397, 0.0, 0.0, 0.0, 0.01092, 0.0, 0.9907, 0.0, 0.9817, 0.0, 0.5397, 0.0, 0.5378, 0.0, 0.9817, 0.0, 0.03223, 0.0, 0.03232, 0.0006808, 0.5397, 0.0, 0.03232, 0.0006808, 0.4096, 0.05879, 0.0, 0.0, 0.175, 0.2999, 0.1666, 0.08841, 0.4174, 0.08927, 0.5123, 0.3039, 0.175, 0.2999, 0.5123, 0.3039, 0.539, 0.5463, 0.1979, 0.5289, 0.1082, 0.04264, 0.1305, 0.2993, 0.001231, 0.2922, 0.0006837, -0.1148, 0.8463, 0.5822, 0.8179, 0.3083, 0.9444, 0.2959, 1.002, 0.7698, 0.1317, 0.5746, 0.5491, 0.5832, -0.003822, 0.7565, 0.6419, 0.05867, 0.4096, 0.05879, 0.03223, 0.0, 0.6382, -0.07733, 0.1305, 0.2993, 0.1317, 0.5746, -0.003822, 0.7565, 0.001231, 0.2922, 0.8179, 0.3083, 0.6419, 0.05867, 0.6382, -0.07733, 0.9444, 0.2959, 1.0, 1.0, 0.5718, 0.9977, 0.5491, 0.5832, 1.002, 0.7698, 1.0, 1.0, 0.5491, 0.5832, 0.8463, 0.5822, 0.1666, 0.08841, 0.175, 0.2999, 0.1305, 0.2993, 0.1082, 0.04264, 0.7873, 0.5347, 0.7744, 0.3078, 0.8179, 0.3083, 0.8463, 0.5822, 0.1979, 0.5289, 0.539, 0.5463, 0.5491, 0.5832, 0.1317, 0.5746, 0.539, 0.5463, 0.7873, 0.5347, 0.8463, 0.5822, 0.5491, 0.5832, 0.175, 0.2999, 0.1979, 0.5289, 0.1317, 0.5746, 0.1305, 0.2993, 0.7744, 0.3078, 0.6252, 0.1016, 0.6419, 0.05867, 0.8179, 0.3083, 0.6252, 0.1016, 0.4174, 0.08927, 0.4096, 0.05879, 0.6419, 0.05867, 0.4174, 0.08927, 0.1666, 0.08841, 0.1082, 0.04264, 0.4096, 0.05879, 0.4096, 0.05879, 0.1082, 0.04264, 0.0006837, -0.1148, 0.0, 0.0])
me_plane_003.use_remesh_fix_poles = True
me_plane_003.use_remesh_preserve_attributes = False
me_plane_003.use_mirror_vertex_groups = False
me_plane_003.update()
me_plane_004 = bpy.data.meshes.new('Plane.004')
me_plane_004.from_pydata([(0.02625, -0.06414, 0.2339), (0.04146, -0.03692, 0.2386), (0.02483, -0.06696, 0.2776), (0.0411, -0.03804, 0.2793), (0.0423, -0.02693, 0.2205), (0.02757, -0.0685, 0.2163), (0.03213, -0.05933, 0.2027), (0.03883, -0.03255, 0.2038), (0.03318, -0.05306, 0.2791), (0.03412, -0.04575, 0.2098), (0.03564, -0.04688, 0.1991), (0.04174, -0.03456, 0.2272), (0.03466, -0.04651, 0.2189), (0.02685, -0.06505, 0.2202), (0.03325, -0.03898, 0.219), (0.03274, -0.04086, 0.2135), (0.02832, -0.05393, 0.2181), (0.03231, -0.04147, 0.2242), (0.02925, -0.05143, 0.2129), (0.03048, -0.04688, 0.2261), (0.02883, -0.05204, 0.2236), (0.0, -0.06737, 0.2392), (0.0, -0.03268, 0.2394), (0.0, -0.06907, 0.279), (0.0, -0.03446, 0.2815), (0.0, -0.02267, 0.2231), (0.0, -0.06016, 0.1966), (0.0, -0.02861, 0.2029), (0.0, -0.05329, 0.2814), (0.0, -0.05039, 0.1935), (0.0, -0.0285, 0.2278), (0.0, -0.07319, 0.217), (0.02491, -0.06659, 0.2645), (0.04113, -0.03772, 0.2667), (0.03323, -0.0519, 0.2647), (0.0, -0.06957, 0.2653), (0.0, -0.03367, 0.27), (0.02182, -0.07, 0.2167), (0.02963, -0.04662, 0.1978), (0.03215, -0.03055, 0.2032), (0.03406, -0.02689, 0.2153), (0.03401, -0.03528, 0.2398), (0.0327, -0.03613, 0.2804), (0.0249, -0.05308, 0.2805), (0.03386, -0.03597, 0.2681), (0.02058, -0.06758, 0.2648), (0.02, -0.0657, 0.2386), (0.02679, -0.05925, 0.2007), (0.03406, -0.02545, 0.2214), (0.0198, -0.06786, 0.2781), (0.03406, -0.03267, 0.2277), (0.03659, -0.03768, 0.2193), (0.03545, -0.04075, 0.2254), (0.03081, -0.05524, 0.2179), (0.03195, -0.05217, 0.2118), (0.03604, -0.03975, 0.2129), (0.03136, -0.05316, 0.2244), (0.03108, -0.04602, 0.211), (0.03328, -0.04716, 0.2275), (0.02559, -0.06535, 0.2525), (0.0, -0.06832, 0.2521), (0.02101, -0.06679, 0.2526), (0.0413, -0.03757, 0.2552), (0.0, -0.03321, 0.2564), (0.03394, -0.03605, 0.2559), (0.03363, -0.05114, 0.2548), (0.03602, -0.03922, 0.2224), (0.03108, -0.0542, 0.2211), (0.03278, -0.04022, 0.2216), (0.02857, -0.05298, 0.2208), (0.02985, -0.06504, 0.2089), (0.0, -0.06952, 0.2068), (0.02431, -0.06611, 0.2082), (0.02657, -0.06417, 0.2271), (0.0, -0.06803, 0.2224), (0.0216, -0.06598, 0.2212)], [], [(34, 8, 3, 33), (54, 9, 10, 6), (32, 2, 8, 34), (19, 12, 16, 69, 20), (18, 16, 12, 57), (15, 57, 12, 14), (14, 12, 19, 17, 68), (54, 5, 13, 53), (59, 32, 34, 65), (55, 4, 7), (51, 11, 4, 55), (52, 1, 11, 51, 66), (53, 13, 73, 0, 56, 67), (47, 38, 29, 26), (38, 39, 27, 29), (61, 46, 21, 60), (39, 40, 25, 27), (75, 37, 31, 74), (44, 42, 24, 36), (42, 43, 28, 24), (48, 50, 30, 25), (43, 49, 23, 28), (64, 44, 36, 63), (49, 45, 35, 23), (2, 32, 45, 49), (62, 33, 44, 64), (8, 2, 49, 43), (13, 5, 37), (4, 11, 50, 48), (3, 8, 43, 42), (33, 3, 42, 44), (50, 41, 22, 30), (7, 4, 40, 39), (59, 0, 46, 61), (70, 6, 47, 72), (10, 7, 39, 38), (6, 10, 38, 47), (11, 1, 41, 50), (68, 17, 52, 66), (16, 18, 54, 53), (15, 14, 51, 55), (69, 16, 53, 67), (57, 15, 55, 9), (18, 57, 9, 54), (17, 19, 58, 52), (19, 20, 56, 58), (0, 59, 58, 56), (5, 54, 6, 70), (9, 55, 7, 10), (32, 59, 61, 45), (45, 61, 60, 35), (1, 62, 64, 41), (41, 64, 63, 22), (52, 58, 62, 1), (58, 65, 62), (59, 65, 58), (65, 34, 33, 62), (40, 4, 48), (40, 48, 25), (71, 31, 37), (20, 69, 67, 56), (14, 68, 66, 51), (13, 37, 75), (26, 71, 72, 47), (5, 70, 72, 37), (72, 71, 37), (0, 73, 75, 46), (46, 75, 74, 21), (73, 13, 75)])
me_plane_004.polygons.foreach_set('use_smooth', [True] * 69)
_k = {(0, 59): 1.0, (3, 33): 1.0, (2, 8): 1.0, (52, 66): 1.0, (53, 54): 1.0, (7, 10): 1.0, (4, 7): 1.0, (3, 8): 1.0, (6, 10): 1.0, (51, 55): 1.0, (53, 67): 1.0, (9, 55): 1.0, (9, 54): 1.0, (4, 11): 1.0, (6, 70): 1.0, (5, 13): 1.0, (21, 60): 1.0, (24, 36): 1.0, (23, 28): 1.0, (27, 29): 1.0, (25, 27): 1.0, (24, 28): 1.0, (26, 29): 1.0, (25, 30): 1.0, (26, 71): 1.0, (2, 32): 1.0, (33, 62): 1.0, (23, 35): 1.0, (36, 63): 1.0, (31, 37): 1.0, (25, 40): 0.54118, (24, 42): 1.0, (2, 49): 1.0, (4, 40): 0.54118, (3, 42): 1.0, (23, 49): 1.0, (45, 49): 1.0, (41, 64): 1.0, (43, 49): 1.0, (4, 48): 1.0, (40, 48): 1.0, (42, 43): 1.0, (42, 44): 1.0, (39, 40): 1.0, (45, 61): 1.0, (48, 50): 1.0, (38, 39): 1.0, (38, 47): 1.0, (52, 58): 1.0, (56, 58): 1.0, (17, 68): 1.0, (16, 18): 1.0, (14, 15): 1.0, (16, 69): 1.0, (15, 57): 1.0, (18, 57): 1.0, (17, 19): 1.0, (19, 20): 1.0, (32, 59): 1.0, (35, 60): 1.0, (46, 61): 1.0, (1, 62): 1.0, (22, 63): 1.0, (44, 64): 1.0, (5, 37): 1.0, (37, 72): 1.0, (25, 48): 1.0, (51, 66): 1.0, (56, 67): 1.0, (1, 11): 1.0, (13, 73): 1.0, (22, 30): 1.0, (31, 74): 1.0, (41, 50): 1.0, (46, 75): 1.0, (14, 68): 1.0, (20, 69): 1.0, (5, 70): 1.0, (31, 71): 1.0, (47, 72): 1.0, (0, 73): 1.0, (21, 74): 1.0, (37, 75): 1.0}
me_plane_004.attributes.new('crease_edge', 'FLOAT', 'EDGE').data.foreach_set('value', [_k.get((min(e.vertices), max(e.vertices)), 0.0) for e in me_plane_004.edges])
_uv = me_plane_004.uv_layers.new(name='UVMap')
_uv.uv.foreach_set('vector', [0.5239, 0.9439, 0.5242, 1.0, 1.0, 1.0, 1.001, 0.9327, 0.07591, 0.0, 0.5295, 0.0, 0.5195, 0.0, 0.0, 0.0, -0.002244, 0.9403, 0.0, 1.0, 0.5242, 1.0, 0.5239, 0.9439, 0.2937, 0.0, 0.0, 0.0, 0.005522, 0.0, 0.05199, 0.0, 0.09847, 0.0, 0.08795, 0.0, 0.005522, 0.0, 0.0, 0.0, 0.2437, 0.0, 0.341, 0.0, 0.2437, 0.0, 0.0, 0.0, 0.0009159, 0.0, 0.0009159, 0.0, 0.0, 0.0, 0.2937, 0.0, 0.3528, 0.0, 0.1769, 0.0, 0.07591, 0.0, 0.0, 0.0, 0.0, 0.0, 0.00587, 0.0, -0.001034, 0.4688, -0.002244, 0.9403, 0.5239, 0.9439, 0.4361, 0.4092, 0.4754, 0.0, 1.0, 0.0, 1.0, 0.0, 0.003726, 0.0, 0.0, 0.0, 1.0, 0.0, 0.4754, 0.0, 0.4763, 0.0, 1.0, 0.0, 0.0, 0.0, 0.003726, 0.0, 0.24, 0.0, 0.00587, 0.0, 0.0, 0.0, -2.76e-05, 0.0002315, 0.0, 0.0, 0.08102, 0.0, 0.04344, 0.0, 0.01253, 0.0, 0.519, 0.0, 0.5195, 0.0, 0.0, 0.0, 0.519, 0.0, 0.9885, 0.0, 1.0, 0.0, 0.5195, 0.0, -0.0001848, 0.4132, -0.0001191, 0.001204, 0.0, 0.0, 1.309e-07, 0.4649, 0.9885, 0.0, 0.9803, 0.0, 1.0, 0.0, 1.0, 0.0, -5.81e-05, 0.0005851, -4.514e-06, 3.805e-05, 0.0, 0.0, 8.006e-07, -8.148e-06, 0.9935, 0.9073, 0.9882, 0.9544, 0.9807, 0.8851, 0.9819, 0.8317, 0.9882, 0.9544, 0.5178, 1.007, 0.5105, 1.0, 0.9807, 0.8851, 0.03538, 0.0002376, 0.03538, 0.0002376, 0.0, 0.0, 1.0, 0.0, 0.5178, 1.007, 0.01167, 0.9948, 0.0, 1.0, 0.5105, 1.0, 0.988, 0.457, 0.9935, 0.9073, 0.9819, 0.8317, 0.9909, 0.4158, 0.01167, 0.9948, -0.0002884, 0.9451, 0.0, 0.9356, 0.0, 1.0, 0.011, 0.9952, -0.001796, 0.9455, -0.0002884, 0.9451, 0.01167, 0.9948, 0.9917, 0.4698, 0.9997, 0.9336, 0.9935, 0.9073, 0.988, 0.457, 0.5214, 1.007, 0.011, 0.9952, 0.01167, 0.9948, 0.5178, 1.007, 0.0, 0.0, 0.0, 0.0, -4.514e-06, 3.805e-05, 0.9817, 0.0, 0.03223, 0.0, 0.03538, 0.0002376, 0.03538, 0.0002376, 0.994, 0.9864, 0.5214, 1.007, 0.5178, 1.007, 0.9882, 0.9544, 0.9997, 0.9336, 0.994, 0.9864, 0.9882, 0.9544, 0.9935, 0.9073, 0.03538, 0.0002376, 0.9825, 0.006713, 1.0, 0.0, 0.0, 0.0, 0.9907, 0.0, 0.9817, 0.0, 0.9803, 0.0, 0.9885, 0.0, -0.001034, 0.4688, -0.0001173, 0.0009885, -0.0001191, 0.001204, -0.0001848, 0.4132, 0.005462, 0.0, 0.01092, 0.0, 0.01253, 0.0, 0.006523, 0.0, 0.519, 0.0, 0.9907, 0.0, 0.9885, 0.0, 0.519, 0.0, 0.01092, 0.0, 0.519, 0.0, 0.519, 0.0, 0.01253, 0.0, 0.03223, 0.0, 0.9837, 0.006034, 0.9825, 0.006713, 0.03538, 0.0002376, 0.1769, 0.0, 0.3528, 0.0, 0.4763, 0.0, 0.24, 0.0, 0.005522, 0.0, 0.08795, 0.0, 0.07591, 0.0, 0.00587, 0.0, 0.341, 0.0, 0.0009159, 0.0, 0.003726, 0.0, 0.4754, 0.0, 0.05199, 0.0, 0.005522, 0.0, 0.00587, 0.0, 0.04344, 0.0, 0.2437, 0.0, 0.341, 0.0, 0.4754, 0.0, 0.2988, 0.0, 0.08795, 0.0, 0.2437, 0.0, 0.2988, 0.0, 0.07591, 0.0, 0.3528, 0.0, 0.2937, 0.0, 0.3689, 0.0, 0.4763, 0.0, 0.2937, 0.0, 0.09847, 0.0, 0.08102, 0.0, 0.3689, 0.0, 0.0, 0.0, -0.001034, 0.4688, 0.3689, 0.0, 0.08102, 0.0, 0.0, 0.0, 0.07591, 0.0, 0.0, 0.0, 0.0, 0.0, 0.2988, 0.0, 0.4754, 0.0, 1.0, 0.0, 0.5195, 0.0, -0.001796, 0.9455, -0.001034, 0.4688, -0.0001848, 0.4132, -0.0002884, 0.9451, -0.0002884, 0.9451, -0.0001848, 0.4132, 1.309e-07, 0.4649, 0.0, 0.9356, 0.9837, 0.006034, 0.9917, 0.4698, 0.988, 0.457, 0.9825, 0.006713, 0.9825, 0.006713, 0.988, 0.457, 0.9909, 0.4158, 1.0, 0.0, 0.4763, 0.0, 0.5242, 0.0, 1.001, 0.4664, 1.0, 0.0, 0.5242, 0.0, 0.5241, 0.4092, 1.001, 0.4664, -0.001034, 0.4688, 0.4361, 0.4092, 0.3689, 0.0, 0.5241, 0.4092, 0.5239, 0.9439, 1.001, 0.9327, 1.001, 0.4664, 0.9803, 0.0, 0.9817, 0.0, 0.03538, 0.0002376, 0.9803, 0.0, 0.03538, 0.0002376, 1.0, 0.0, -0.0007206, 0.0, 0.0, 0.0, 0.0005162, 0.0, 0.09847, 0.0, 0.05199, 0.0, 0.04344, 0.0, 0.08102, 0.0, 0.0009159, 0.0, 0.1769, 0.0, 0.24, 0.0, 0.003726, 0.0, 0.0, 0.0, -4.514e-06, 3.805e-05, -5.81e-05, 0.0005851, 0.0, 0.0, -0.0007206, 0.0, 0.006523, 0.0, 0.01253, 0.0, 0.0, 0.0, 0.005462, 0.0, 0.006523, 0.0, 0.0005162, 0.0, 0.006523, 0.0, -0.0007206, 0.0, 0.0005162, 0.0, -0.0001173, 0.0009885, -2.76e-05, 0.0002315, -5.81e-05, 0.0005851, -0.0001191, 0.001204, -0.0001191, 0.001204, -5.81e-05, 0.0005851, 8.006e-07, -8.148e-06, 0.0, 0.0, -2.76e-05, 0.0002315, 0.0, 0.0, -5.81e-05, 0.0005851])
me_plane_004.use_remesh_fix_poles = True
me_plane_004.use_remesh_preserve_attributes = False
me_plane_004.use_mirror_vertex_groups = False
me_plane_004.update()
me_plane_005 = bpy.data.meshes.new('Plane.005')
me_plane_005.from_pydata([(0.05762, -0.06734, 0.236), (0.06073, -0.03358, 0.2406), (0.0575, -0.06554, 0.2822), (0.06073, -0.0316, 0.2854), (0.0615, -0.02457, 0.2199), (0.05692, -0.076, 0.221), (0.05846, -0.05868, 0.1988), (0.06082, -0.03105, 0.2026), (0.05901, -0.0496, 0.2917), (0.05944, -0.04704, 0.205), (0.0597, -0.04426, 0.1979), (0.06091, -0.03161, 0.2284), (0.05935, -0.04784, 0.2154), (0.05743, -0.06999, 0.2233), (0.05808, -0.03858, 0.2163), (0.05789, -0.04094, 0.2096), (0.05644, -0.0577, 0.2152), (0.05779, -0.04182, 0.2226), (0.05673, -0.05447, 0.2088), (0.05718, -0.04876, 0.2249), (0.05663, -0.05534, 0.2219), (0.0, -0.07103, 0.2401), (0.0, -0.02762, 0.2395), (0.0, -0.06218, 0.2923), (0.0, -0.02964, 0.2898), (0.0, -0.01907, 0.2217), (0.0, -0.05852, 0.1937), (0.0, -0.02682, 0.1987), (0.0, -0.04892, 0.2964), (0.0, -0.04476, 0.1918), (0.0, -0.02601, 0.2288), (0.0, -0.0793, 0.2223), (0.05752, -0.06777, 0.2645), (0.05911, -0.04915, 0.2651), (0.0, -0.07072, 0.2659), (0.0, -0.02396, 0.2713), (0.05618, -0.0778, 0.2215), (0.055, -0.04682, 0.1952), (0.05293, -0.03034, 0.2013), (0.05355, -0.02554, 0.2125), (0.05503, -0.0309, 0.2398), (0.05345, -0.03015, 0.2875), (0.05125, -0.04867, 0.2936), (0.05212, -0.06977, 0.2648), (0.05248, -0.06962, 0.2378), (0.05581, -0.06007, 0.1967), (0.05282, -0.02295, 0.22), (0.05026, -0.0633, 0.2882), (0.05464, -0.02935, 0.229), (0.0603, -0.0368, 0.2167), (0.05993, -0.04078, 0.224), (0.05837, -0.05925, 0.2149), (0.05873, -0.05527, 0.2075), (0.06009, -0.03939, 0.2088), (0.05857, -0.05665, 0.2228), (0.05734, -0.04752, 0.2065), (0.05922, -0.049, 0.2266), (0.05767, -0.06638, 0.2525), (0.0, -0.07031, 0.2524), (0.05231, -0.0689, 0.2526), (0.06077, -0.03255, 0.2555), (0.0, -0.02606, 0.2565), (0.05461, -0.0297, 0.2556), (0.05915, -0.04903, 0.2548), (0.05764, -0.06808, 0.2046), (0.0, -0.07183, 0.2015), (0.05641, -0.07126, 0.203), (0.05753, -0.06863, 0.2287), (0.0, -0.07256, 0.2277), (0.05421, -0.0718, 0.2255), (0.06089, -0.03069, 0.2746), (0.05908, -0.04927, 0.2743), (0.0, -0.02476, 0.2829), (0.05747, -0.06811, 0.2711), (0.0, -0.06907, 0.285), (0.05198, -0.06776, 0.2834), (0.05355, -0.02837, 0.2763), (0.0583, -0.05726, 0.2897), (0.0, -0.05557, 0.2954), (0.05075, -0.05753, 0.2922), (0.06002, -0.03784, 0.2898), (0.0, -0.03804, 0.2948), (0.05231, -0.03582, 0.291), (0.05429, -0.02884, 0.267), (0.06085, -0.0314, 0.2667)], [(80, 77)], [(71, 8, 80, 3, 70), (52, 9, 10, 6), (73, 2, 77, 8, 71), (19, 12, 16, 20), (18, 16, 12, 55), (15, 55, 12, 14), (14, 12, 19, 17), (52, 5, 13, 51), (53, 4, 7), (49, 11, 4, 53), (50, 1, 11, 49), (51, 13, 67, 0, 54), (45, 37, 29, 26), (37, 38, 27, 29), (59, 44, 21, 58), (38, 39, 25, 27), (69, 36, 31, 68), (76, 41, 24, 72), (82, 42, 28, 81), (46, 48, 30, 25), (79, 47, 23, 78), (84, 70, 76, 83), (75, 43, 34, 74), (73, 32, 43, 75), (77, 2, 47, 79), (13, 5, 36), (4, 11, 48, 46), (80, 8, 42, 82), (70, 3, 41, 76), (48, 40, 22, 30), (7, 4, 39, 38), (57, 0, 44, 59), (64, 6, 45, 66), (10, 7, 38, 37), (6, 10, 37, 45), (11, 1, 40, 48), (16, 18, 52, 51), (15, 14, 49, 53), (14, 17, 50, 49), (55, 15, 53, 9), (18, 55, 9, 52), (17, 19, 56, 50), (19, 20, 54, 56), (0, 57, 56, 54), (5, 52, 6, 64), (9, 53, 7, 10), (32, 57, 59, 43), (43, 59, 58, 34), (1, 60, 62, 40), (40, 62, 61, 22), (50, 56, 60, 1), (56, 57, 63), (56, 63, 60), (39, 4, 46), (39, 46, 25), (65, 31, 36), (13, 36, 69), (26, 65, 66, 45), (5, 64, 66, 36), (66, 65, 36), (0, 67, 69, 44), (44, 69, 68, 21), (67, 13, 69), (2, 73, 75, 47), (47, 75, 74, 23), (8, 77, 79, 42), (42, 79, 78, 28), (33, 71, 70, 84), (3, 80, 82, 41), (41, 82, 81, 24), (32, 73, 71, 33), (20, 16, 51, 54), (57, 32, 33, 63), (60, 84, 83, 62), (62, 83, 35, 61), (63, 33, 84, 60), (76, 72, 35, 83)])
me_plane_005.polygons.foreach_set('use_smooth', [True] * 77)
_k = {(0, 57): 1.0, (3, 70): 1.0, (2, 77): 1.0, (51, 52): 1.0, (7, 10): 1.0, (4, 7): 1.0, (8, 80): 1.0, (6, 10): 1.0, (49, 53): 1.0, (9, 53): 1.0, (9, 52): 1.0, (4, 11): 1.0, (6, 64): 1.0, (5, 13): 1.0, (21, 58): 1.0, (24, 72): 1.0, (23, 78): 1.0, (27, 29): 1.0, (25, 27): 1.0, (28, 81): 1.0, (26, 29): 1.0, (25, 30): 1.0, (26, 65): 1.0, (32, 73): 1.0, (34, 74): 1.0, (35, 61): 1.0, (31, 36): 1.0, (25, 39): 0.54118, (24, 41): 1.0, (2, 47): 1.0, (4, 39): 0.54118, (3, 41): 1.0, (23, 47): 1.0, (47, 75): 1.0, (40, 62): 1.0, (42, 79): 1.0, (4, 46): 1.0, (39, 46): 1.0, (41, 82): 1.0, (38, 39): 1.0, (43, 59): 1.0, (46, 48): 1.0, (37, 38): 1.0, (37, 45): 1.0, (50, 56): 1.0, (54, 56): 1.0, (16, 18): 1.0, (14, 15): 1.0, (15, 55): 1.0, (18, 55): 1.0, (17, 19): 1.0, (19, 20): 1.0, (32, 57): 1.0, (34, 58): 1.0, (44, 59): 1.0, (1, 60): 1.0, (22, 61): 1.0, (62, 83): 1.0, (5, 36): 1.0, (36, 66): 1.0, (25, 46): 1.0, (49, 50): 1.0, (51, 54): 1.0, (1, 11): 1.0, (13, 67): 1.0, (22, 30): 1.0, (31, 68): 1.0, (40, 48): 1.0, (44, 69): 1.0, (14, 17): 1.0, (16, 20): 1.0, (5, 64): 1.0, (31, 65): 1.0, (45, 66): 1.0, (0, 67): 1.0, (21, 68): 1.0, (36, 69): 1.0, (70, 84): 1.0, (35, 72): 1.0, (2, 73): 1.0, (23, 74): 1.0, (43, 75): 1.0, (41, 76): 1.0, (8, 77): 1.0, (28, 78): 1.0, (47, 79): 1.0, (3, 80): 1.0, (24, 81): 1.0, (42, 82): 1.0, (76, 83): 1.0, (60, 84): 1.0}
me_plane_005.attributes.new('crease_edge', 'FLOAT', 'EDGE').data.foreach_set('value', [_k.get((min(e.vertices), max(e.vertices)), 0.0) for e in me_plane_005.edges])
_uv = me_plane_005.uv_layers.new(name='UVMap')
_uv.uv.foreach_set('vector', [0.524, 0.9719, 0.5242, 1.0, 0.7621, 1.0, 1.0, 1.0, 1.001, 0.9664, 0.07591, 0.0, 0.5295, 0.0, 0.5195, 0.0, 0.0, 0.0, -0.001122, 0.9701, 0.0, 1.0, 0.2621, 1.0, 0.5242, 1.0, 0.524, 0.9719, 0.2937, 0.0, 0.0, 0.0, 0.005522, 0.0, 0.09847, 0.0, 0.08795, 0.0, 0.005522, 0.0, 0.0, 0.0, 0.2437, 0.0, 0.341, 0.0, 0.2437, 0.0, 0.0, 0.0, 0.0009159, 0.0, 0.0009159, 0.0, 0.0, 0.0, 0.2937, 0.0, 0.3528, 0.0, 0.07591, 0.0, 0.0, 0.0, 0.0, 0.0, 0.00587, 0.0, 0.4754, 0.0, 1.0, 0.0, 1.0, 0.0, 0.003726, 0.0, 0.0, 0.0, 1.0, 0.0, 0.4754, 0.0, 0.4763, 0.0, 1.0, 0.0, 0.0, 0.0, 0.003726, 0.0, 0.00587, 0.0, 0.0, 0.0, -2.76e-05, 0.0002315, 0.0, 0.0, 0.08102, 0.0, 0.01253, 0.0, 0.519, 0.0, 0.5195, 0.0, 0.0, 0.0, 0.519, 0.0, 0.9885, 0.0, 1.0, 0.0, 0.5195, 0.0, -0.0001848, 0.4132, -0.0001191, 0.001204, 0.0, 0.0, 1.309e-07, 0.4649, 0.9885, 0.0, 0.9803, 0.0, 1.0, 0.0, 1.0, 0.0, -5.81e-05, 0.0005851, -4.514e-06, 3.805e-05, 0.0, 0.0, 8.006e-07, -8.148e-06, 0.9909, 0.9309, 0.9882, 0.9544, 0.9807, 0.8851, 0.9813, 0.8584, 0.753, 0.9807, 0.5178, 1.007, 0.5105, 1.0, 0.7456, 0.9425, 0.03538, 0.0002376, 0.03538, 0.0002376, 0.0, 0.0, 1.0, 0.0, 0.2647, 1.001, 0.01167, 0.9948, 0.0, 1.0, 0.2552, 1.0, 0.9989, 0.8904, 0.9968, 0.96, 0.9909, 0.9309, 0.9931, 0.8686, 0.005691, 0.97, -0.0002884, 0.9451, 0.0, 0.9356, 0.0, 0.9678, 0.004603, 0.9704, -0.001796, 0.9455, -0.0002884, 0.9451, 0.005691, 0.97, 0.2662, 1.001, 0.011, 0.9952, 0.01167, 0.9948, 0.2647, 1.001, 0.0, 0.0, 0.0, 0.0, -4.514e-06, 3.805e-05, 0.9817, 0.0, 0.03223, 0.0, 0.03538, 0.0002376, 0.03538, 0.0002376, 0.7577, 0.9965, 0.5214, 1.007, 0.5178, 1.007, 0.753, 0.9807, 0.9968, 0.96, 0.994, 0.9864, 0.9882, 0.9544, 0.9909, 0.9309, 0.03538, 0.0002376, 0.9825, 0.006713, 1.0, 0.0, 0.0, 0.0, 0.9907, 0.0, 0.9817, 0.0, 0.9803, 0.0, 0.9885, 0.0, -0.001034, 0.4688, -0.0001173, 0.0009885, -0.0001191, 0.001204, -0.0001848, 0.4132, 0.005462, 0.0, 0.01092, 0.0, 0.01253, 0.0, 0.006523, 0.0, 0.519, 0.0, 0.9907, 0.0, 0.9885, 0.0, 0.519, 0.0, 0.01092, 0.0, 0.519, 0.0, 0.519, 0.0, 0.01253, 0.0, 0.03223, 0.0, 0.9837, 0.006034, 0.9825, 0.006713, 0.03538, 0.0002376, 0.005522, 0.0, 0.08795, 0.0, 0.07591, 0.0, 0.00587, 0.0, 0.341, 0.0, 0.0009159, 0.0, 0.003726, 0.0, 0.4754, 0.0, 0.0009159, 0.0, 0.3528, 0.0, 0.4763, 0.0, 0.003726, 0.0, 0.2437, 0.0, 0.341, 0.0, 0.4754, 0.0, 0.2988, 0.0, 0.08795, 0.0, 0.2437, 0.0, 0.2988, 0.0, 0.07591, 0.0, 0.3528, 0.0, 0.2937, 0.0, 0.3689, 0.0, 0.4763, 0.0, 0.2937, 0.0, 0.09847, 0.0, 0.08102, 0.0, 0.3689, 0.0, 0.0, 0.0, -0.001034, 0.4688, 0.3689, 0.0, 0.08102, 0.0, 0.0, 0.0, 0.07591, 0.0, 0.0, 0.0, 0.0, 0.0, 0.2988, 0.0, 0.4754, 0.0, 1.0, 0.0, 0.5195, 0.0, -0.001796, 0.9455, -0.001034, 0.4688, -0.0001848, 0.4132, -0.0002884, 0.9451, -0.0002884, 0.9451, -0.0001848, 0.4132, 1.309e-07, 0.4649, 0.0, 0.9356, 0.9837, 0.006034, 0.9917, 0.4698, 0.988, 0.457, 0.9825, 0.006713, 0.9825, 0.006713, 0.988, 0.457, 0.9909, 0.4158, 1.0, 0.0, 0.4763, 0.0, 0.5242, 0.0, 1.001, 0.4664, 1.0, 0.0, 0.3689, 0.0, -0.001034, 0.4688, 0.4361, 0.4092, 0.5242, 0.0, 0.5241, 0.4092, 1.001, 0.4664, 0.9803, 0.0, 0.9817, 0.0, 0.03538, 0.0002376, 0.9803, 0.0, 0.03538, 0.0002376, 1.0, 0.0, -0.0007206, 0.0, 0.0, 0.0, 0.0005162, 0.0, 0.0, 0.0, -4.514e-06, 3.805e-05, -5.81e-05, 0.0005851, 0.0, 0.0, -0.0007206, 0.0, 0.006523, 0.0, 0.01253, 0.0, 0.0, 0.0, 0.005462, 0.0, 0.006523, 0.0, 0.0005162, 0.0, 0.006523, 0.0, -0.0007206, 0.0, 0.0005162, 0.0, -0.0001173, 0.0009885, -2.76e-05, 0.0002315, -5.81e-05, 0.0005851, -0.0001191, 0.001204, -0.0001191, 0.001204, -5.81e-05, 0.0005851, 8.006e-07, -8.148e-06, 0.0, 0.0, -2.76e-05, 0.0002315, 0.0, 0.0, -5.81e-05, 0.0005851, 0.011, 0.9952, 0.004603, 0.9704, 0.005691, 0.97, 0.01167, 0.9948, 0.01167, 0.9948, 0.005691, 0.97, 0.0, 0.9678, 0.0, 1.0, 0.5214, 1.007, 0.2662, 1.001, 0.2647, 1.001, 0.5178, 1.007, 0.5178, 1.007, 0.2647, 1.001, 0.2552, 1.0, 0.5105, 1.0, 0.5239, 0.9439, 0.524, 0.9719, 1.001, 0.9664, 1.001, 0.8893, 0.994, 0.9864, 0.7577, 0.9965, 0.753, 0.9807, 0.9882, 0.9544, 0.9882, 0.9544, 0.753, 0.9807, 0.7456, 0.9425, 0.9807, 0.8851, -0.002244, 0.9403, -0.001122, 0.9701, 0.524, 0.9719, 0.5239, 0.9439, 0.09847, 0.0, 0.005522, 0.0, 0.00587, 0.0, 0.08102, 0.0, -0.001034, 0.4688, -0.002244, 0.9403, 0.5239, 0.9439, 0.4361, 0.4092, 0.9917, 0.4698, 0.9989, 0.8904, 0.9931, 0.8686, 0.988, 0.457, 0.988, 0.457, 0.9931, 0.8686, 0.9819, 0.8317, 0.9909, 0.4158, 0.5241, 0.4092, 0.5239, 0.9439, 1.001, 0.8893, 1.001, 0.4664, 0.9909, 0.9309, 0.9813, 0.8584, 0.9819, 0.8317, 0.9931, 0.8686])
me_plane_005.use_remesh_fix_poles = True
me_plane_005.use_remesh_preserve_attributes = False
me_plane_005.use_mirror_vertex_groups = False
me_plane_005.update()
me_cylinder_001 = bpy.data.meshes.new('Cylinder.001')
me_cylinder_001.from_pydata([(1.266e-07, -0.03348, 0.3751), (1.266e-07, -0.03348, 0.3082), (-0.01281, -0.03093, 0.3751), (-0.01281, -0.03093, 0.3082), (-0.02367, -0.02367, 0.3751), (-0.02367, -0.02367, 0.3082), (-0.03093, -0.01281, 0.3751), (-0.03093, -0.01281, 0.3082), (-0.03348, -1.697e-08, 0.3751), (-0.03348, -1.697e-08, 0.3082), (-0.03093, 0.01281, 0.3751), (-0.03093, 0.01281, 0.3082), (-0.02367, 0.02367, 0.3751), (-0.02367, 0.02367, 0.3082), (-0.01281, 0.03093, 0.3751), (-0.01281, 0.03093, 0.3082), (1.215e-07, 0.03348, 0.3751), (1.215e-07, 0.03348, 0.3082), (0.01281, 0.03093, 0.3751), (0.01281, 0.03093, 0.3082), (0.02367, 0.02367, 0.3751), (0.02367, 0.02367, 0.3082), (0.03093, 0.01281, 0.3751), (0.03093, 0.01281, 0.3082), (0.03348, -1.883e-08, 0.3751), (0.03348, -1.883e-08, 0.3082), (0.03093, -0.01281, 0.3751), (0.03093, -0.01281, 0.3082), (0.02367, -0.02367, 0.3751), (0.02367, -0.02367, 0.3082), (0.01281, -0.03093, 0.3751), (0.01281, -0.03093, 0.3082), (1.238e-07, -0.0416, 0.4032), (-0.01592, -0.03843, 0.4032), (-0.02941, -0.02941, 0.4032), (-0.03843, -0.01592, 0.4032), (-0.0416, -1.847e-08, 0.4032), (-0.03843, 0.01592, 0.4032), (-0.02941, 0.02941, 0.4032), (-0.01592, 0.03843, 0.4032), (1.176e-07, 0.0416, 0.4032), (0.01592, 0.03843, 0.4032), (0.02941, 0.02941, 0.4032), (0.03843, 0.01592, 0.4032), (0.0416, -2.079e-08, 0.4032), (0.03843, -0.01592, 0.4032), (0.02941, -0.02941, 0.4032), (0.01592, -0.03843, 0.4032), (-0.02536, 0.02536, 0.3892), (-0.03314, 0.01373, 0.3892), (0.03314, 0.01373, 0.3892), (0.02536, 0.02536, 0.3892), (1.248e-07, -0.03587, 0.3892), (0.01373, -0.03314, 0.3892), (-0.03587, -1.738e-08, 0.3892), (-0.03314, -0.01373, 0.3892), (0.01373, 0.03314, 0.3892), (1.194e-07, 0.03587, 0.3892), (0.02536, -0.02536, 0.3892), (0.03314, -0.01373, 0.3892), (-0.02536, -0.02536, 0.3892), (-0.01373, -0.03314, 0.3892), (-0.01373, 0.03314, 0.3892), (0.03587, -1.938e-08, 0.3892)], [], [(0, 1, 3, 2), (2, 3, 5, 4), (4, 5, 7, 6), (6, 7, 9, 8), (8, 9, 11, 10), (10, 11, 13, 12), (12, 13, 15, 14), (14, 15, 17, 16), (16, 17, 19, 18), (18, 19, 21, 20), (20, 21, 23, 22), (22, 23, 25, 24), (24, 25, 27, 26), (26, 27, 29, 28), (3, 1, 31, 29, 27, 25, 23, 21, 19, 17, 15, 13, 11, 9, 7, 5), (28, 29, 31, 30), (30, 31, 1, 0), (49, 48, 38, 37), (32, 33, 34, 35, 36, 37, 38, 39, 40, 41, 42, 43, 44, 45, 46, 47), (51, 50, 43, 42), (53, 52, 32, 47), (55, 54, 36, 35), (57, 56, 41, 40), (59, 58, 46, 45), (61, 60, 34, 33), (48, 62, 39, 38), (50, 63, 44, 43), (54, 49, 37, 36), (56, 51, 42, 41), (58, 53, 47, 46), (60, 55, 35, 34), (62, 57, 40, 39), (52, 61, 33, 32), (63, 59, 45, 44), (24, 26, 59, 63), (0, 2, 61, 52), (14, 16, 57, 62), (4, 6, 55, 60), (28, 30, 53, 58), (18, 20, 51, 56), (8, 10, 49, 54), (22, 24, 63, 50), (12, 14, 62, 48), (2, 4, 60, 61), (26, 28, 58, 59), (16, 18, 56, 57), (6, 8, 54, 55), (30, 0, 52, 53), (20, 22, 50, 51), (10, 12, 48, 49)])
_uv = me_cylinder_001.uv_layers.new(name='UVMap')
_uv.uv.foreach_set('vector', [1.0, 0.5, 1.0, 1.0, 0.9375, 1.0, 0.9375, 0.5, 0.9375, 0.5, 0.9375, 1.0, 0.875, 1.0, 0.875, 0.5, 0.875, 0.5, 0.875, 1.0, 0.8125, 1.0, 0.8125, 0.5, 0.8125, 0.5, 0.8125, 1.0, 0.75, 1.0, 0.75, 0.5, 0.75, 0.5, 0.75, 1.0, 0.6875, 1.0, 0.6875, 0.5, 0.6875, 0.5, 0.6875, 1.0, 0.625, 1.0, 0.625, 0.5, 0.625, 0.5, 0.625, 1.0, 0.5625, 1.0, 0.5625, 0.5, 0.5625, 0.5, 0.5625, 1.0, 0.5, 1.0, 0.5, 0.5, 0.5, 0.5, 0.5, 1.0, 0.4375, 1.0, 0.4375, 0.5, 0.4375, 0.5, 0.4375, 1.0, 0.375, 1.0, 0.375, 0.5, 0.375, 0.5, 0.375, 1.0, 0.3125, 1.0, 0.3125, 0.5, 0.3125, 0.5, 0.3125, 1.0, 0.25, 1.0, 0.25, 0.5, 0.25, 0.5, 0.25, 1.0, 0.1875, 1.0, 0.1875, 0.5, 0.1875, 0.5, 0.1875, 1.0, 0.125, 1.0, 0.125, 0.5, 0.3418, 0.4717, 0.25, 0.49, 0.1582, 0.4717, 0.08029, 0.4197, 0.02827, 0.3418, 0.01, 0.25, 0.02827, 0.1582, 0.08029, 0.08029, 0.1582, 0.02827, 0.25, 0.01, 0.3418, 0.02827, 0.4197, 0.08029, 0.4717, 0.1582, 0.49, 0.25, 0.4717, 0.3418, 0.4197, 0.4197, 0.125, 0.5, 0.125, 1.0, 0.0625, 1.0, 0.0625, 0.5, 0.0625, 0.5, 0.0625, 1.0, 0.0, 1.0, 0.0, 0.5, 0.6875, 0.5, 0.625, 0.5, 0.625, 0.5, 0.6875, 0.5, 0.75, 0.49, 0.8418, 0.4717, 0.9197, 0.4197, 0.9717, 0.3418, 0.99, 0.25, 0.9717, 0.1582, 0.9197, 0.08029, 0.8418, 0.02827, 0.75, 0.01, 0.6582, 0.02827, 0.5803, 0.08029, 0.5283, 0.1582, 0.51, 0.25, 0.5283, 0.3418, 0.5803, 0.4197, 0.6582, 0.4717, 0.375, 0.5, 0.3125, 0.5, 0.3125, 0.5, 0.375, 0.5, 0.0625, 0.5, 0.0, 0.5, 0.0, 0.5, 0.0625, 0.5, 0.8125, 0.5, 0.75, 0.5, 0.75, 0.5, 0.8125, 0.5, 0.5, 0.5, 0.4375, 0.5, 0.4375, 0.5, 0.5, 0.5, 0.1875, 0.5, 0.125, 0.5, 0.125, 0.5, 0.1875, 0.5, 0.9375, 0.5, 0.875, 0.5, 0.875, 0.5, 0.9375, 0.5, 0.625, 0.5, 0.5625, 0.5, 0.5625, 0.5, 0.625, 0.5, 0.3125, 0.5, 0.25, 0.5, 0.25, 0.5, 0.3125, 0.5, 0.75, 0.5, 0.6875, 0.5, 0.6875, 0.5, 0.75, 0.5, 0.4375, 0.5, 0.375, 0.5, 0.375, 0.5, 0.4375, 0.5, 0.125, 0.5, 0.0625, 0.5, 0.0625, 0.5, 0.125, 0.5, 0.875, 0.5, 0.8125, 0.5, 0.8125, 0.5, 0.875, 0.5, 0.5625, 0.5, 0.5, 0.5, 0.5, 0.5, 0.5625, 0.5, 1.0, 0.5, 0.9375, 0.5, 0.9375, 0.5, 1.0, 0.5, 0.25, 0.5, 0.1875, 0.5, 0.1875, 0.5, 0.25, 0.5, 0.25, 0.5, 0.1875, 0.5, 0.1875, 0.5, 0.25, 0.5, 1.0, 0.5, 0.9375, 0.5, 0.9375, 0.5, 1.0, 0.5, 0.5625, 0.5, 0.5, 0.5, 0.5, 0.5, 0.5625, 0.5, 0.875, 0.5, 0.8125, 0.5, 0.8125, 0.5, 0.875, 0.5, 0.125, 0.5, 0.0625, 0.5, 0.0625, 0.5, 0.125, 0.5, 0.4375, 0.5, 0.375, 0.5, 0.375, 0.5, 0.4375, 0.5, 0.75, 0.5, 0.6875, 0.5, 0.6875, 0.5, 0.75, 0.5, 0.3125, 0.5, 0.25, 0.5, 0.25, 0.5, 0.3125, 0.5, 0.625, 0.5, 0.5625, 0.5, 0.5625, 0.5, 0.625, 0.5, 0.9375, 0.5, 0.875, 0.5, 0.875, 0.5, 0.9375, 0.5, 0.1875, 0.5, 0.125, 0.5, 0.125, 0.5, 0.1875, 0.5, 0.5, 0.5, 0.4375, 0.5, 0.4375, 0.5, 0.5, 0.5, 0.8125, 0.5, 0.75, 0.5, 0.75, 0.5, 0.8125, 0.5, 0.0625, 0.5, 0.0, 0.5, 0.0, 0.5, 0.0625, 0.5, 0.375, 0.5, 0.3125, 0.5, 0.3125, 0.5, 0.375, 0.5, 0.6875, 0.5, 0.625, 0.5, 0.625, 0.5, 0.6875, 0.5])
me_cylinder_001.use_remesh_fix_poles = True
me_cylinder_001.use_remesh_preserve_attributes = False
me_cylinder_001.use_mirror_vertex_groups = False
me_cylinder_001.update()

# ---- objects
ob_empty = bpy.data.objects.new('Empty', None)
ob_axe = bpy.data.objects.new('Axe', me_plane_001)
ob_axe_001 = bpy.data.objects.new('Axe.001', me_plane_002)
ob_empty_001 = bpy.data.objects.new('Empty.001', None)
ob_axe_002 = bpy.data.objects.new('Axe.002', me_plane_003)
ob_axe_003 = bpy.data.objects.new('Axe.003', me_plane_004)
ob_axe_004 = bpy.data.objects.new('Axe.004', me_plane_005)
ob_cylinder = bpy.data.objects.new('Cylinder', me_cylinder_001)

# ---- transforms, parenting, visibility, modifiers, constraints
ob_empty.location = (30.72, 0.0, 0.0)
ob_empty.rotation_euler = (1.571, -0.0, 1.571)
ob_empty.empty_display_type = 'IMAGE'
ob_empty.empty_display_size = 1.01
ob_empty.empty_image_offset = (-0.5241, -0.4956)
ob_empty.show_empty_image_perspective = False
ob_empty.use_empty_image_alpha = True
ob_empty.color = (1.0, 1.0, 1.0, 0.3511)
ob_empty.lineart.crease_threshold = 0.0
ob_axe.location = (0.0, 0.0, 0.0)
ob_axe.rotation_euler = (1.571, -0.0, 1.571)
ob_axe.lineart.crease_threshold = 0.0
_m = ob_axe.modifiers.new('Mirror', 'MIRROR')
_m.use_axis = (False, False, True)
_m.use_clip = True
_m = ob_axe.modifiers.new('Subdivision', 'SUBSURF')
_m.uv_smooth = 'PRESERVE_CORNERS'
_m.levels = 4
ob_axe_001.location = (1.875e-19, 0.0, 0.0)
ob_axe_001.lineart.crease_threshold = 0.0
_m = ob_axe_001.modifiers.new('Mirror', 'MIRROR')
_m.use_axis = (True, True, False)
_m.use_clip = True
_m = ob_axe_001.modifiers.new('Subdivision', 'SUBSURF')
_m.uv_smooth = 'PRESERVE_CORNERS'
_m.levels = 4
ob_empty_001.location = (0.0, 0.0, 0.3026)
ob_empty_001.rotation_euler = (0.1004, 2.227e-17, 1.119e-18)
ob_empty_001.scale = (0.06369, 0.06369, 0.06369)
ob_empty_001.empty_display_type = 'ARROWS'
ob_empty_001.lineart.crease_threshold = 0.0
ob_axe_002.location = (1.875e-19, 0.0, 0.0)
ob_axe_002.lineart.crease_threshold = 0.0
_m = ob_axe_002.modifiers.new('Mirror', 'MIRROR')
_m.use_axis = (True, True, False)
_m.use_clip = True
_m = ob_axe_002.modifiers.new('Subdivision', 'SUBSURF')
_m.uv_smooth = 'PRESERVE_CORNERS'
_m.levels = 4
ob_axe_003.location = (1.875e-19, 0.0, 0.09356)
ob_axe_003.lineart.crease_threshold = 0.0
_m = ob_axe_003.modifiers.new('Mirror', 'MIRROR')
_m.use_axis = (True, True, False)
_m.use_clip = True
_m = ob_axe_003.modifiers.new('Subdivision', 'SUBSURF')
_m.uv_smooth = 'PRESERVE_CORNERS'
_m.levels = 4
ob_axe_004.location = (-2.682e-17, 0.0506, -0.02806)
ob_axe_004.lineart.crease_threshold = 0.0
_m = ob_axe_004.modifiers.new('Mirror', 'MIRROR')
_m.use_clip = True
_m = ob_axe_004.modifiers.new('Subdivision', 'SUBSURF')
_m.uv_smooth = 'PRESERVE_CORNERS'
_m.levels = 4
ob_cylinder.location = (0.0, 0.0, 0.0)
ob_cylinder.lineart.crease_threshold = 0.0

# ---- collection membership
scene.collection.objects.link(ob_empty)
col_axe.objects.link(ob_axe)
col_axe.objects.link(ob_axe_001)
col_axe.objects.link(ob_empty_001)
col_axe.objects.link(ob_axe_002)
col_axe.objects.link(ob_axe_003)
col_axe.objects.link(ob_axe_004)
col_axe.objects.link(ob_cylinder)

# ---- scene / render settings (as saved in the file)
scene.frame_start = 1; scene.frame_end = 250; scene.frame_set(22)
scene.render.engine = 'BLENDER_EEVEE_NEXT'
scene.cycles.use_denoising = False
scene.cycles.samples = 128
scene.cycles.sampling_pattern = 'TABULATED_SOBOL'
scene.cycles.use_adaptive_sampling = False
scene.cycles.use_light_tree = False
scene.view_settings.view_transform = 'Filmic'
bpy.context.view_layer.update()

# ---- added for rendering (the .blend has no active camera and no usable light): camera, sun
cam_auto = bpy.data.cameras.new('AutoCamera')
cam_auto.lens = 50.0
cam_auto.sensor_width = 36.0
cam_auto.clip_end = 1000.0
ob_auto_camera = bpy.data.objects.new('AutoCamera', cam_auto)
scene.collection.objects.link(ob_auto_camera)
ob_auto_camera.location = (0.560427, -0.693066, 0.684819)
ob_auto_camera.rotation_euler = (1.09748, -7.21219e-08, 0.694738)
scene.camera = ob_auto_camera
light_auto_sun = bpy.data.lights.new('AutoSun', 'SUN')
light_auto_sun.energy = 3.0
light_auto_sun.angle = 0.0523599
ob_auto_sun = bpy.data.objects.new('AutoSun', light_auto_sun)
scene.collection.objects.link(ob_auto_sun)
ob_auto_sun.rotation_euler = (0.872665, 0.174533, 0.523599)
bpy.context.view_layer.update()
